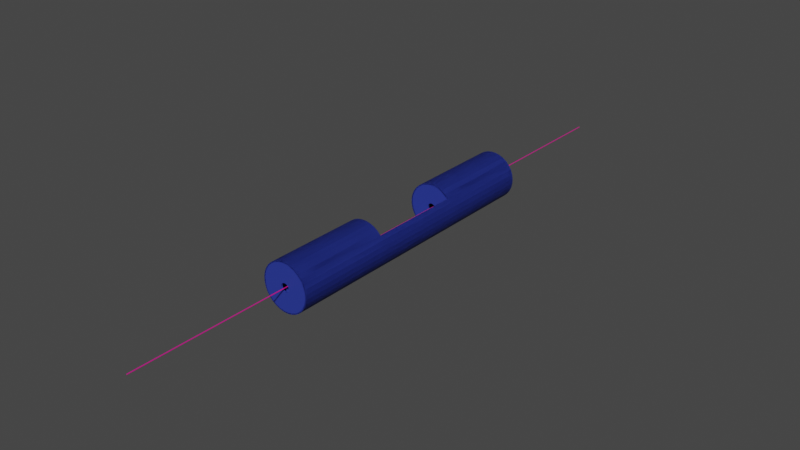 # Source: particleDetector.blend  (saved by Blender 3.4.6; exported with 4.5.12 LTS)
import bpy
from mathutils import Matrix  # noqa: F401  (used for matrix-valued properties, if any)

bpy.ops.wm.read_factory_settings(use_empty=True)
scene = bpy.context.scene
scene.name = 'Scene'

# ---- collections
col_collection = bpy.data.collections.new('Collection'); scene.collection.children.link(col_collection)

# ---- materials (node trees are filled in below, after node groups)
mat_material_002 = bpy.data.materials.new('Material.002')
mat_material_002.use_transparent_shadow = False
mat_material_001 = bpy.data.materials.new('Material.001')
mat_material_001.use_transparent_shadow = False
mat_material_007 = bpy.data.materials.new('Material.007')
mat_material_007.use_transparent_shadow = False
mat_material_008 = bpy.data.materials.new('Material.008')
mat_material_008.use_transparent_shadow = False

# ---- material node trees
mat_material_002.use_nodes = True; mat_material_002.node_tree.nodes.clear()
_N = mat_material_002.node_tree.nodes; _L = mat_material_002.node_tree.links
n0 = _N.new('ShaderNodeBsdfPrincipled'); n0.name = 'Principled BSDF'; n0.location = (10, 300)
n0.distribution = 'GGX'
n0.subsurface_method = 'RANDOM_WALK_SKIN'
n0.inputs[0].default_value = (0.6148, 0.002422, 0.2657, 1.0)
n0.inputs[3].default_value = 1.45
n0.inputs[27].default_value = (0.0, 0.0, 0.0, 1.0)
n0.inputs[28].default_value = 1.0
n1 = _N.new('ShaderNodeOutputMaterial'); n1.name = 'Material Output'; n1.location = (300, 300)
_L.new(n0.outputs[0], n1.inputs[0])
n1.is_active_output = True
mat_material_001.use_nodes = True; mat_material_001.node_tree.nodes.clear()
_N = mat_material_001.node_tree.nodes; _L = mat_material_001.node_tree.links
n0 = _N.new('ShaderNodeBsdfPrincipled'); n0.name = 'Principled BSDF'; n0.location = (10, 300)
n0.distribution = 'GGX'
n0.subsurface_method = 'RANDOM_WALK_SKIN'
n0.inputs[0].default_value = (0.02313, 0.04194, 0.3283, 1.0)
n0.inputs[3].default_value = 1.45
n0.inputs[27].default_value = (0.0, 0.0, 0.0, 1.0)
n0.inputs[28].default_value = 1.0
n1 = _N.new('ShaderNodeOutputMaterial'); n1.name = 'Material Output'; n1.location = (300, 300)
_L.new(n0.outputs[0], n1.inputs[0])
n1.is_active_output = True
mat_material_007.use_nodes = True; mat_material_007.node_tree.nodes.clear()
_N = mat_material_007.node_tree.nodes; _L = mat_material_007.node_tree.links
n0 = _N.new('ShaderNodeBsdfPrincipled'); n0.name = 'Principled BSDF'; n0.location = (10, 300)
n0.distribution = 'GGX'
n0.subsurface_method = 'RANDOM_WALK_SKIN'
n0.inputs[0].default_value = (0.02313, 0.04194, 0.3283, 1.0)
n0.inputs[3].default_value = 1.45
n0.inputs[27].default_value = (0.0, 0.0, 0.0, 1.0)
n0.inputs[28].default_value = 1.0
n1 = _N.new('ShaderNodeOutputMaterial'); n1.name = 'Material Output'; n1.location = (300, 300)
_L.new(n0.outputs[0], n1.inputs[0])
n1.is_active_output = True
mat_material_008.use_nodes = True; mat_material_008.node_tree.nodes.clear()
_N = mat_material_008.node_tree.nodes; _L = mat_material_008.node_tree.links
n0 = _N.new('ShaderNodeBsdfPrincipled'); n0.name = 'Principled BSDF'; n0.location = (10, 300)
n0.distribution = 'GGX'
n0.subsurface_method = 'RANDOM_WALK_SKIN'
n0.inputs[0].default_value = (0.02313, 0.04194, 0.3283, 1.0)
n0.inputs[3].default_value = 1.45
n0.inputs[27].default_value = (0.0, 0.0, 0.0, 1.0)
n0.inputs[28].default_value = 1.0
n1 = _N.new('ShaderNodeOutputMaterial'); n1.name = 'Material Output'; n1.location = (300, 300)
_L.new(n0.outputs[0], n1.inputs[0])
n1.is_active_output = True

# ---- world
world_world = bpy.data.worlds.new('World'); scene.world = world_world
world_world.use_nodes = True; world_world.node_tree.nodes.clear()
_N = world_world.node_tree.nodes; _L = world_world.node_tree.links
n0 = _N.new('ShaderNodeOutputWorld'); n0.name = 'World Output'; n0.location = (300, 300)
n1 = _N.new('ShaderNodeBackground'); n1.name = 'Background'; n1.location = (10, 300)
n1.inputs[0].default_value = (0.05088, 0.05088, 0.05088, 1.0)
_L.new(n1.outputs[0], n0.inputs[0])
n0.is_active_output = True
world_world.color = (0.05088, 0.05088, 0.05088)
world_world.use_sun_shadow = False
world_world.sun_shadow_jitter_overblur = 0.0

# ---- meshes
me_cylinder_001 = bpy.data.meshes.new('Cylinder.001')
me_cylinder_001.from_pydata([(0.0, 1.0, -1.0), (0.0, 1.0, 1.0), (0.1951, 0.9808, -1.0), (0.1951, 0.9808, 1.0), (0.3827, 0.9239, -1.0), (0.3827, 0.9239, 1.0), (0.5556, 0.8315, -1.0), (0.5556, 0.8315, 1.0), (0.7071, 0.7071, -1.0), (0.7071, 0.7071, 1.0), (0.8315, 0.5556, -1.0), (0.8315, 0.5556, 1.0), (0.9239, 0.3827, -1.0), (0.9239, 0.3827, 1.0), (0.9808, 0.1951, -1.0), (0.9808, 0.1951, 1.0), (1.0, 0.0, -1.0), (1.0, 0.0, 1.0), (0.9808, -0.1951, -1.0), (0.9808, -0.1951, 1.0), (0.9239, -0.3827, -1.0), (0.9239, -0.3827, 1.0), (0.8315, -0.5556, -1.0), (0.8315, -0.5556, 1.0), (0.7071, -0.7071, -1.0), (0.7071, -0.7071, 1.0), (0.5556, -0.8315, -1.0), (0.5556, -0.8315, 1.0), (0.3827, -0.9239, -1.0), (0.3827, -0.9239, 1.0), (0.1951, -0.9808, -1.0), (0.1951, -0.9808, 1.0), (0.0, -1.0, -1.0), (0.0, -1.0, 1.0), (-0.1951, -0.9808, -1.0), (-0.1951, -0.9808, 1.0), (-0.3827, -0.9239, -1.0), (-0.3827, -0.9239, 1.0), (-0.5556, -0.8315, -1.0), (-0.5556, -0.8315, 1.0), (-0.7071, -0.7071, -1.0), (-0.7071, -0.7071, 1.0), (-0.8315, -0.5556, -1.0), (-0.8315, -0.5556, 1.0), (-0.9239, -0.3827, -1.0), (-0.9239, -0.3827, 1.0), (-0.9808, -0.1951, -1.0), (-0.9808, -0.1951, 1.0), (-1.0, 0.0, -1.0), (-1.0, 0.0, 1.0), (-0.9808, 0.1951, -1.0), (-0.9808, 0.1951, 1.0), (-0.9239, 0.3827, -1.0), (-0.9239, 0.3827, 1.0), (-0.8315, 0.5556, -1.0), (-0.8315, 0.5556, 1.0), (-0.7071, 0.7071, -1.0), (-0.7071, 0.7071, 1.0), (-0.5556, 0.8315, -1.0), (-0.5556, 0.8315, 1.0), (-0.3827, 0.9239, -1.0), (-0.3827, 0.9239, 1.0), (-0.1951, 0.9808, -1.0), (-0.1951, 0.9808, 1.0)], [], [(0, 1, 3, 2), (2, 3, 5, 4), (4, 5, 7, 6), (6, 7, 9, 8), (8, 9, 11, 10), (10, 11, 13, 12), (12, 13, 15, 14), (14, 15, 17, 16), (16, 17, 19, 18), (18, 19, 21, 20), (20, 21, 23, 22), (22, 23, 25, 24), (24, 25, 27, 26), (26, 27, 29, 28), (28, 29, 31, 30), (30, 31, 33, 32), (32, 33, 35, 34), (34, 35, 37, 36), (36, 37, 39, 38), (38, 39, 41, 40), (40, 41, 43, 42), (42, 43, 45, 44), (44, 45, 47, 46), (46, 47, 49, 48), (48, 49, 51, 50), (50, 51, 53, 52), (52, 53, 55, 54), (54, 55, 57, 56), (56, 57, 59, 58), (58, 59, 61, 60), (3, 1, 63, 61, 59, 57, 55, 53, 51, 49, 47, 45, 43, 41, 39, 37, 35, 33, 31, 29, 27, 25, 23, 21, 19, 17, 15, 13, 11, 9, 7, 5), (60, 61, 63, 62), (62, 63, 1, 0), (0, 2, 4, 6, 8, 10, 12, 14, 16, 18, 20, 22, 24, 26, 28, 30, 32, 34, 36, 38, 40, 42, 44, 46, 48, 50, 52, 54, 56, 58, 60, 62)])
_uv = me_cylinder_001.uv_layers.new(name='UVMap')
_uv.uv.foreach_set('vector', [1.0, 0.5, 1.0, 1.0, 0.9688, 1.0, 0.9688, 0.5, 0.9688, 0.5, 0.9688, 1.0, 0.9375, 1.0, 0.9375, 0.5, 0.9375, 0.5, 0.9375, 1.0, 0.9062, 1.0, 0.9062, 0.5, 0.9062, 0.5, 0.9062, 1.0, 0.875, 1.0, 0.875, 0.5, 0.875, 0.5, 0.875, 1.0, 0.8438, 1.0, 0.8438, 0.5, 0.8438, 0.5, 0.8438, 1.0, 0.8125, 1.0, 0.8125, 0.5, 0.8125, 0.5, 0.8125, 1.0, 0.7812, 1.0, 0.7812, 0.5, 0.7812, 0.5, 0.7812, 1.0, 0.75, 1.0, 0.75, 0.5, 0.75, 0.5, 0.75, 1.0, 0.7188, 1.0, 0.7188, 0.5, 0.7188, 0.5, 0.7188, 1.0, 0.6875, 1.0, 0.6875, 0.5, 0.6875, 0.5, 0.6875, 1.0, 0.6562, 1.0, 0.6562, 0.5, 0.6562, 0.5, 0.6562, 1.0, 0.625, 1.0, 0.625, 0.5, 0.625, 0.5, 0.625, 1.0, 0.5938, 1.0, 0.5938, 0.5, 0.5938, 0.5, 0.5938, 1.0, 0.5625, 1.0, 0.5625, 0.5, 0.5625, 0.5, 0.5625, 1.0, 0.5312, 1.0, 0.5312, 0.5, 0.5312, 0.5, 0.5312, 1.0, 0.5, 1.0, 0.5, 0.5, 0.5, 0.5, 0.5, 1.0, 0.4688, 1.0, 0.4688, 0.5, 0.4688, 0.5, 0.4688, 1.0, 0.4375, 1.0, 0.4375, 0.5, 0.4375, 0.5, 0.4375, 1.0, 0.4062, 1.0, 0.4062, 0.5, 0.4062, 0.5, 0.4062, 1.0, 0.375, 1.0, 0.375, 0.5, 0.375, 0.5, 0.375, 1.0, 0.3438, 1.0, 0.3438, 0.5, 0.3438, 0.5, 0.3438, 1.0, 0.3125, 1.0, 0.3125, 0.5, 0.3125, 0.5, 0.3125, 1.0, 0.2812, 1.0, 0.2812, 0.5, 0.2812, 0.5, 0.2812, 1.0, 0.25, 1.0, 0.25, 0.5, 0.25, 0.5, 0.25, 1.0, 0.2188, 1.0, 0.2188, 0.5, 0.2188, 0.5, 0.2188, 1.0, 0.1875, 1.0, 0.1875, 0.5, 0.1875, 0.5, 0.1875, 1.0, 0.1562, 1.0, 0.1562, 0.5, 0.1562, 0.5, 0.1562, 1.0, 0.125, 1.0, 0.125, 0.5, 0.125, 0.5, 0.125, 1.0, 0.09375, 1.0, 0.09375, 0.5, 0.09375, 0.5, 0.09375, 1.0, 0.0625, 1.0, 0.0625, 0.5, 0.2968, 0.4854, 0.25, 0.49, 0.2032, 0.4854, 0.1582, 0.4717, 0.1167, 0.4496, 0.08029, 0.4197, 0.05045, 0.3833, 0.02827, 0.3418, 0.01461, 0.2968, 0.01, 0.25, 0.01461, 0.2032, 0.02827, 0.1582, 0.05045, 0.1167, 0.08029, 0.08029, 0.1167, 0.05045, 0.1582, 0.02827, 0.2032, 0.01461, 0.25, 0.01, 0.2968, 0.01461, 0.3418, 0.02827, 0.3833, 0.05045, 0.4197, 0.08029, 0.4496, 0.1167, 0.4717, 0.1582, 0.4854, 0.2032, 0.49, 0.25, 0.4854, 0.2968, 0.4717, 0.3418, 0.4496, 0.3833, 0.4197, 0.4197, 0.3833, 0.4496, 0.3418, 0.4717, 0.0625, 0.5, 0.0625, 1.0, 0.03125, 1.0, 0.03125, 0.5, 0.03125, 0.5, 0.03125, 1.0, 0.0, 1.0, 0.0, 0.5, 0.75, 0.49, 0.7968, 0.4854, 0.8418, 0.4717, 0.8833, 0.4496, 0.9197, 0.4197, 0.9496, 0.3833, 0.9717, 0.3418, 0.9854, 0.2968, 0.99, 0.25, 0.9854, 0.2032, 0.9717, 0.1582, 0.9496, 0.1167, 0.9197, 0.08029, 0.8833, 0.05045, 0.8418, 0.02827, 0.7968, 0.01461, 0.75, 0.01, 0.7032, 0.01461, 0.6582, 0.02827, 0.6167, 0.05045, 0.5803, 0.08029, 0.5504, 0.1167, 0.5283, 0.1582, 0.5146, 0.2032, 0.51, 0.25, 0.5146, 0.2968, 0.5283, 0.3418, 0.5504, 0.3833, 0.5803, 0.4197, 0.6167, 0.4496, 0.6582, 0.4717, 0.7032, 0.4854])
me_cylinder_001.materials.append(mat_material_002)
me_cylinder_001.update()
me_cylinder_005 = bpy.data.meshes.new('Cylinder.005')
me_cylinder_005.from_pydata([(0.0, 1.0, -1.0), (0.0, 1.0, 1.0), (0.1951, 0.9808, -1.0), (0.1951, 0.9808, 1.0), (0.3827, 0.9239, -1.0), (0.3827, 0.9239, 1.0), (0.5556, 0.8315, -1.0), (0.5556, 0.8315, 1.0), (0.7071, 0.7071, -1.0), (0.7071, 0.7071, 1.0), (0.8315, 0.5556, -1.0), (0.8315, 0.5556, 1.0), (0.9239, 0.3827, -1.0), (0.9239, 0.3827, 1.0), (0.9808, 0.1951, -1.0), (0.9808, 0.1951, 1.0), (1.0, 0.0, -1.0), (1.0, 0.0, 1.0), (0.9808, -0.1951, -1.0), (0.9808, -0.1951, 1.0), (0.9239, -0.3827, -1.0), (0.9239, -0.3827, 1.0), (0.8315, -0.5556, -1.0), (0.8315, -0.5556, 1.0), (0.7071, -0.7071, -1.0), (0.7071, -0.7071, 1.0), (0.5556, -0.8315, -1.0), (0.5556, -0.8315, 1.0), (0.3827, -0.9239, -1.0), (0.3827, -0.9239, 1.0), (0.1951, -0.9808, -1.0), (0.1951, -0.9808, 1.0), (0.0, -1.0, -1.0), (0.0, -1.0, 1.0), (-0.004901, 0.9502, -1.0), (-0.003575, 0.9637, 0.9658), (0.1853, 0.9317, -1.0), (0.188, 0.9451, 0.9657), (0.3635, 0.8777, -1.0), (0.3688, 0.8903, 0.9657), (0.5278, 0.7899, -1.0), (0.5354, 0.8012, 0.9657), (0.6718, 0.6718, -1.0), (0.6814, 0.6814, 0.9657), (0.7899, 0.5278, -1.0), (0.8012, 0.5354, 0.9657), (0.8777, 0.3635, -1.0), (0.8903, 0.3688, 0.9657), (0.9317, 0.1853, -1.0), (0.9451, 0.188, 0.9657), (0.95, 0.0, -1.0), (0.9636, 0.0, 0.9657), (0.9317, -0.1853, -1.0), (0.9451, -0.188, 0.9657), (0.8777, -0.3635, -1.0), (0.8903, -0.3688, 0.9657), (0.7899, -0.5278, -1.0), (0.8012, -0.5354, 0.9657), (0.6718, -0.6718, -1.0), (0.6814, -0.6814, 0.9657), (0.5278, -0.7899, -1.0), (0.5354, -0.8012, 0.9657), (0.3635, -0.8777, -1.0), (0.3688, -0.8903, 0.9657), (0.1853, -0.9317, -1.0), (0.188, -0.9451, 0.9657), (-0.004901, -0.9502, -1.0), (-0.003575, -0.9637, 0.9658), (0.1786, -0.01588, 1.0), (0.1786, -0.01588, 0.9657), (0.172, -0.05042, 1.0), (0.172, -0.05042, 0.9657), (0.0, 0.1784, 1.0), (-0.003575, 0.1784, 0.9658), (0.01588, 0.1786, 1.0), (0.01588, 0.1786, 0.9658), (0.1589, -0.08301, 1.0), (0.1589, -0.08301, 0.9657), (0.086, -0.1573, 1.0), (0.086, -0.1573, 0.9658), (0.05366, -0.1711, 1.0), (0.05366, -0.1711, 0.9658), (0.1375, 0.115, 1.0), (0.1375, 0.115, 0.9657), (0.1782, 0.01926, 1.0), (0.1782, 0.01926, 0.9657), (0.1573, 0.086, 1.0), (0.1573, 0.086, 0.9657), (0.1124, 0.1396, 1.0), (0.1124, 0.1396, 0.9657), (0.1396, -0.1124, 1.0), (0.1396, -0.1124, 0.9657), (0.08301, 0.1589, 1.0), (0.08301, 0.1589, 0.9658), (0.05042, 0.172, 1.0), (0.05042, 0.172, 0.9658), (0.0, -0.1784, 1.0), (-0.003575, -0.1785, 0.9658), (0.01926, -0.1782, 1.0), (0.01926, -0.1782, 0.9658), (0.115, -0.1375, 1.0), (0.115, -0.1375, 0.9657), (0.1711, 0.05366, 1.0), (0.1711, 0.05366, 0.9657), (0.0, 1.0, 1.0), (0.0, 1.0, -1.0), (0.1951, 0.9808, 1.0), (0.1951, 0.9808, -1.0), (0.3827, 0.9239, 1.0), (0.3827, 0.9239, -1.0), (0.5556, 0.8315, 1.0), (0.5556, 0.8315, -1.0), (0.7071, 0.7071, 1.0), (0.7071, 0.7071, -1.0), (0.8315, 0.5556, 1.0), (0.8315, 0.5556, -1.0), (0.9239, 0.3827, 1.0), (0.9239, 0.3827, -1.0), (0.9808, 0.1951, 1.0), (0.9808, 0.1951, -1.0), (1.0, 0.0, 1.0), (1.0, 0.0, -1.0), (0.9808, -0.1951, 1.0), (0.9808, -0.1951, -1.0), (0.9239, -0.3827, 1.0), (0.9239, -0.3827, -1.0), (0.8315, -0.5556, 1.0), (0.8315, -0.5556, -1.0), (0.7071, -0.7071, 1.0), (0.7071, -0.7071, -1.0), (0.5556, -0.8315, 1.0), (0.5556, -0.8315, -1.0), (0.3827, -0.9239, 1.0), (0.3827, -0.9239, -1.0), (0.1951, -0.9808, 1.0), (0.1951, -0.9808, -1.0), (0.0, -1.0, 1.0), (0.0, -1.0, -1.0), (-0.004901, 0.9502, 1.0), (-0.003575, 0.9637, -0.9658), (0.1853, 0.9317, 1.0), (0.188, 0.9451, -0.9657), (0.3635, 0.8777, 1.0), (0.3688, 0.8903, -0.9657), (0.5278, 0.7899, 1.0), (0.5354, 0.8012, -0.9657), (0.6718, 0.6718, 1.0), (0.6814, 0.6814, -0.9657), (0.7899, 0.5278, 1.0), (0.8012, 0.5354, -0.9657), (0.8777, 0.3635, 1.0), (0.8903, 0.3688, -0.9657), (0.9317, 0.1853, 1.0), (0.9451, 0.188, -0.9657), (0.95, 0.0, 1.0), (0.9636, 0.0, -0.9657), (0.9317, -0.1853, 1.0), (0.9451, -0.188, -0.9657), (0.8777, -0.3635, 1.0), (0.8903, -0.3688, -0.9657), (0.7899, -0.5278, 1.0), (0.8012, -0.5354, -0.9657), (0.6718, -0.6718, 1.0), (0.6814, -0.6814, -0.9657), (0.5278, -0.7899, 1.0), (0.5354, -0.8012, -0.9657), (0.3635, -0.8777, 1.0), (0.3688, -0.8903, -0.9657), (0.1853, -0.9317, 1.0), (0.188, -0.9451, -0.9657), (-0.004901, -0.9502, 1.0), (-0.003575, -0.9637, -0.9658), (0.1786, -0.01588, -1.0), (0.1786, -0.01588, -0.9657), (0.172, -0.05042, -1.0), (0.172, -0.05042, -0.9657), (0.0, 0.1784, -1.0), (-0.003575, 0.1784, -0.9658), (0.01588, 0.1786, -1.0), (0.01588, 0.1786, -0.9658), (0.1589, -0.08301, -1.0), (0.1589, -0.08301, -0.9657), (0.086, -0.1573, -1.0), (0.086, -0.1573, -0.9658), (0.05366, -0.1711, -1.0), (0.05366, -0.1711, -0.9658), (0.1375, 0.115, -1.0), (0.1375, 0.115, -0.9657), (0.1782, 0.01926, -1.0), (0.1782, 0.01926, -0.9657), (0.1573, 0.086, -1.0), (0.1573, 0.086, -0.9657), (0.1124, 0.1396, -1.0), (0.1124, 0.1396, -0.9657), (0.1396, -0.1124, -1.0), (0.1396, -0.1124, -0.9657), (0.08301, 0.1589, -1.0), (0.08301, 0.1589, -0.9658), (0.05042, 0.172, -1.0), (0.05042, 0.172, -0.9658), (0.0, -0.1784, -1.0), (-0.003575, -0.1785, -0.9658), (0.01926, -0.1782, -1.0), (0.01926, -0.1782, -0.9658), (0.115, -0.1375, -1.0), (0.115, -0.1375, -0.9657), (0.1711, 0.05366, -1.0), (0.1711, 0.05366, -0.9657)], [], [(0, 1, 3, 2), (2, 3, 5, 4), (4, 5, 7, 6), (6, 7, 9, 8), (8, 9, 11, 10), (10, 11, 13, 12), (12, 13, 15, 14), (14, 15, 17, 16), (16, 17, 19, 18), (18, 19, 21, 20), (20, 21, 23, 22), (22, 23, 25, 24), (24, 25, 27, 26), (26, 27, 29, 28), (28, 29, 31, 30), (30, 31, 33, 32), (3, 1, 72, 74, 94, 92, 88, 82, 86, 102, 84, 68, 70, 76, 90, 100, 78, 80, 98, 96, 33, 31, 29, 27, 25, 23, 21, 19, 17, 15, 13, 11, 9, 7, 5), (34, 36, 37, 35), (36, 38, 39, 37), (38, 40, 41, 39), (40, 42, 43, 41), (42, 44, 45, 43), (44, 46, 47, 45), (46, 48, 49, 47), (48, 50, 51, 49), (50, 52, 53, 51), (52, 54, 55, 53), (54, 56, 57, 55), (56, 58, 59, 57), (58, 60, 61, 59), (60, 62, 63, 61), (62, 64, 65, 63), (64, 66, 67, 65), (37, 39, 41, 43, 45, 47, 49, 51, 53, 55, 57, 59, 61, 63, 65, 67, 97, 99, 81, 79, 101, 91, 77, 71, 69, 85, 103, 87, 83, 89, 93, 95, 75, 73, 35), (1, 0, 34, 35), (32, 33, 67, 66), (33, 96, 97, 67), (93, 92, 94, 95), (89, 88, 92, 93), (95, 94, 74, 75), (98, 99, 97, 96), (73, 72, 1, 35), (83, 82, 88, 89), (79, 78, 100, 101), (103, 102, 86, 87), (87, 86, 82, 83), (91, 90, 76, 77), (77, 76, 70, 71), (85, 84, 102, 103), (99, 98, 80, 81), (81, 80, 78, 79), (101, 100, 90, 91), (71, 70, 68, 69), (69, 68, 84, 85), (75, 74, 72, 73), (0, 2, 4, 6, 8, 10, 12, 14, 16, 18, 20, 22, 24, 26, 28, 30, 32, 66, 64, 62, 60, 58, 56, 54, 52, 50, 48, 46, 44, 42, 40, 38, 36, 34), (104, 106, 107, 105), (106, 108, 109, 107), (108, 110, 111, 109), (110, 112, 113, 111), (112, 114, 115, 113), (114, 116, 117, 115), (116, 118, 119, 117), (118, 120, 121, 119), (120, 122, 123, 121), (122, 124, 125, 123), (124, 126, 127, 125), (126, 128, 129, 127), (128, 130, 131, 129), (130, 132, 133, 131), (132, 134, 135, 133), (134, 136, 137, 135), (107, 109, 111, 113, 115, 117, 119, 121, 123, 125, 127, 129, 131, 133, 135, 137, 200, 202, 184, 182, 204, 194, 180, 174, 172, 188, 206, 190, 186, 192, 196, 198, 178, 176, 105), (138, 139, 141, 140), (140, 141, 143, 142), (142, 143, 145, 144), (144, 145, 147, 146), (146, 147, 149, 148), (148, 149, 151, 150), (150, 151, 153, 152), (152, 153, 155, 154), (154, 155, 157, 156), (156, 157, 159, 158), (158, 159, 161, 160), (160, 161, 163, 162), (162, 163, 165, 164), (164, 165, 167, 166), (166, 167, 169, 168), (168, 169, 171, 170), (141, 139, 177, 179, 199, 197, 193, 187, 191, 207, 189, 173, 175, 181, 195, 205, 183, 185, 203, 201, 171, 169, 167, 165, 163, 161, 159, 157, 155, 153, 151, 149, 147, 145, 143), (105, 139, 138, 104), (136, 170, 171, 137), (137, 171, 201, 200), (197, 199, 198, 196), (193, 197, 196, 192), (199, 179, 178, 198), (202, 200, 201, 203), (177, 139, 105, 176), (187, 193, 192, 186), (183, 205, 204, 182), (207, 191, 190, 206), (191, 187, 186, 190), (195, 181, 180, 194), (181, 175, 174, 180), (189, 207, 206, 188), (203, 185, 184, 202), (185, 183, 182, 184), (205, 195, 194, 204), (175, 173, 172, 174), (173, 189, 188, 172), (179, 177, 176, 178), (104, 138, 140, 142, 144, 146, 148, 150, 152, 154, 156, 158, 160, 162, 164, 166, 168, 170, 136, 134, 132, 130, 128, 126, 124, 122, 120, 118, 116, 114, 112, 110, 108, 106)])
_uv = me_cylinder_005.uv_layers.new(name='UVMap')
_uv.uv.foreach_set('vector', [1.0, 0.5, 1.0, 1.0, 0.9688, 1.0, 0.9688, 0.5, 0.9688, 0.5, 0.9688, 1.0, 0.9375, 1.0, 0.9375, 0.5, 0.9375, 0.5, 0.9375, 1.0, 0.9062, 1.0, 0.9062, 0.5, 0.9062, 0.5, 0.9062, 1.0, 0.875, 1.0, 0.875, 0.5, 0.875, 0.5, 0.875, 1.0, 0.8438, 1.0, 0.8438, 0.5, 0.8438, 0.5, 0.8438, 1.0, 0.8125, 1.0, 0.8125, 0.5, 0.8125, 0.5, 0.8125, 1.0, 0.7812, 1.0, 0.7812, 0.5, 0.7812, 0.5, 0.7812, 1.0, 0.75, 1.0, 0.75, 0.5, 0.75, 0.5, 0.75, 1.0, 0.7188, 1.0, 0.7188, 0.5, 0.7188, 0.5, 0.7188, 1.0, 0.6875, 1.0, 0.6875, 0.5, 0.6875, 0.5, 0.6875, 1.0, 0.6562, 1.0, 0.6562, 0.5, 0.6562, 0.5, 0.6562, 1.0, 0.625, 1.0, 0.625, 0.5, 0.625, 0.5, 0.625, 1.0, 0.5938, 1.0, 0.5938, 0.5, 0.5938, 0.5, 0.5938, 1.0, 0.5625, 1.0, 0.5625, 0.5, 0.5625, 0.5, 0.5625, 1.0, 0.5312, 1.0, 0.5312, 0.5, 0.5312, 0.5, 0.5312, 1.0, 0.5, 1.0, 0.5, 0.5, 0.9688, 1.0, 1.0, 1.0, 0.7946, 1.0, 0.7944, 1.0, 0.7923, 1.0, 0.7887, 1.0, 0.7836, 1.0, 0.7774, 1.0, 0.7704, 1.0, 0.7626, 1.0, 0.7545, 1.0, 0.7463, 1.0, 0.7381, 1.0, 0.7304, 1.0, 0.7232, 1.0, 0.7169, 1.0, 0.7118, 1.0, 0.708, 1.0, 0.7057, 1.0, 0.7054, 1.0, 0.5, 1.0, 0.5312, 1.0, 0.5625, 1.0, 0.5938, 1.0, 0.625, 1.0, 0.6562, 1.0, 0.6875, 1.0, 0.7188, 1.0, 0.75, 1.0, 0.7812, 1.0, 0.8125, 1.0, 0.8438, 1.0, 0.875, 1.0, 0.9062, 1.0, 0.9375, 1.0, 1.0, 0.5, 0.9688, 0.5, 0.9688, 1.0, 1.0, 1.0, 0.9688, 0.5, 0.9375, 0.5, 0.9375, 1.0, 0.9688, 1.0, 0.9375, 0.5, 0.9062, 0.5, 0.9062, 1.0, 0.9375, 1.0, 0.9062, 0.5, 0.875, 0.5, 0.875, 1.0, 0.9062, 1.0, 0.875, 0.5, 0.8438, 0.5, 0.8438, 1.0, 0.875, 1.0, 0.8438, 0.5, 0.8125, 0.5, 0.8125, 1.0, 0.8438, 1.0, 0.8125, 0.5, 0.7812, 0.5, 0.7812, 1.0, 0.8125, 1.0, 0.7812, 0.5, 0.75, 0.5, 0.75, 1.0, 0.7812, 1.0, 0.75, 0.5, 0.7188, 0.5, 0.7188, 1.0, 0.75, 1.0, 0.7188, 0.5, 0.6875, 0.5, 0.6875, 1.0, 0.7188, 1.0, 0.6875, 0.5, 0.6562, 0.5, 0.6562, 1.0, 0.6875, 1.0, 0.6562, 0.5, 0.625, 0.5, 0.625, 1.0, 0.6562, 1.0, 0.625, 0.5, 0.5938, 0.5, 0.5938, 1.0, 0.625, 1.0, 0.5938, 0.5, 0.5625, 0.5, 0.5625, 1.0, 0.5938, 1.0, 0.5625, 0.5, 0.5312, 0.5, 0.5312, 1.0, 0.5625, 1.0, 0.5312, 0.5, 0.5, 0.5, 0.5, 1.0, 0.5312, 1.0, 0.9688, 1.0, 0.9375, 1.0, 0.9062, 1.0, 0.875, 1.0, 0.8438, 1.0, 0.8125, 1.0, 0.7812, 1.0, 0.75, 1.0, 0.7188, 1.0, 0.6875, 1.0, 0.6562, 1.0, 0.625, 1.0, 0.5938, 1.0, 0.5625, 1.0, 0.5312, 1.0, 0.5, 1.0, 0.7037, 1.0, 0.7041, 1.0, 0.7064, 1.0, 0.7104, 1.0, 0.7158, 1.0, 0.7223, 1.0, 0.7297, 1.0, 0.7377, 1.0, 0.7461, 1.0, 0.7547, 1.0, 0.7631, 1.0, 0.7711, 1.0, 0.7784, 1.0, 0.7848, 1.0, 0.79, 1.0, 0.7939, 1.0, 0.796, 1.0, 0.7963, 1.0, 1.0, 1.0, 1.0, 1.0, 1.0, 0.5, 1.0, 0.5, 1.0, 1.0, 0.5, 0.5, 0.5, 1.0, 0.5, 1.0, 0.5, 0.5, 0.5, 1.0, 0.7054, 1.0, 0.7037, 1.0, 0.5, 1.0, 0.7812, 0.9029, 0.7812, 0.9083, 0.8125, 0.9083, 0.8125, 0.9029, 0.75, 0.9029, 0.75, 0.9083, 0.7812, 0.9083, 0.7812, 0.9029, 0.8125, 0.9029, 0.8125, 0.9083, 0.8438, 0.9083, 0.8438, 0.9029, 0.375, 0.9083, 0.375, 0.9029, 0.3547, 0.9029, 0.3579, 0.9083, 0.7963, 1.0, 0.7946, 1.0, 1.0, 1.0, 1.0, 1.0, 0.7188, 0.9029, 0.7188, 0.9083, 0.75, 0.9083, 0.75, 0.9029, 0.4375, 0.9029, 0.4375, 0.9083, 0.4688, 0.9083, 0.4688, 0.9029, 0.6562, 0.9029, 0.6562, 0.9083, 0.6875, 0.9083, 0.6875, 0.9029, 0.6875, 0.9029, 0.6875, 0.9083, 0.7188, 0.9083, 0.7188, 0.9029, 0.5, 0.9029, 0.5, 0.9083, 0.5312, 0.9083, 0.5312, 0.9029, 0.5312, 0.9029, 0.5312, 0.9083, 0.5625, 0.9083, 0.5625, 0.9029, 0.625, 0.9029, 0.625, 0.9083, 0.6562, 0.9083, 0.6562, 0.9029, 0.375, 0.9029, 0.375, 0.9083, 0.4062, 0.9083, 0.4063, 0.9029, 0.4063, 0.9029, 0.4062, 0.9083, 0.4375, 0.9083, 0.4375, 0.9029, 0.4688, 0.9029, 0.4688, 0.9083, 0.5, 0.9083, 0.5, 0.9029, 0.5625, 0.9029, 0.5625, 0.9083, 0.5938, 0.9083, 0.5938, 0.9029, 0.5938, 0.9029, 0.5938, 0.9083, 0.625, 0.9083, 0.625, 0.9029, 0.8438, 0.9029, 0.8438, 0.9083, 0.8579, 0.9083, 0.8611, 0.9029, 1.0, 0.5, 0.9688, 0.5, 0.9375, 0.5, 0.9062, 0.5, 0.875, 0.5, 0.8438, 0.5, 0.8125, 0.5, 0.7812, 0.5, 0.75, 0.5, 0.7188, 0.5, 0.6875, 0.5, 0.6562, 0.5, 0.625, 0.5, 0.5938, 0.5, 0.5625, 0.5, 0.5312, 0.5, 0.5, 0.5, 0.5, 0.5, 0.5312, 0.5, 0.5625, 0.5, 0.5938, 0.5, 0.625, 0.5, 0.6562, 0.5, 0.6875, 0.5, 0.7188, 0.5, 0.75, 0.5, 0.7812, 0.5, 0.8125, 0.5, 0.8438, 0.5, 0.875, 0.5, 0.9062, 0.5, 0.9375, 0.5, 0.9688, 0.5, 1.0, 0.5, 1.0, 0.5, 0.9688, 0.5, 0.9688, 1.0, 1.0, 1.0, 0.9688, 0.5, 0.9375, 0.5, 0.9375, 1.0, 0.9688, 1.0, 0.9375, 0.5, 0.9062, 0.5, 0.9062, 1.0, 0.9375, 1.0, 0.9062, 0.5, 0.875, 0.5, 0.875, 1.0, 0.9062, 1.0, 0.875, 0.5, 0.8438, 0.5, 0.8438, 1.0, 0.875, 1.0, 0.8438, 0.5, 0.8125, 0.5, 0.8125, 1.0, 0.8438, 1.0, 0.8125, 0.5, 0.7812, 0.5, 0.7812, 1.0, 0.8125, 1.0, 0.7812, 0.5, 0.75, 0.5, 0.75, 1.0, 0.7812, 1.0, 0.75, 0.5, 0.7188, 0.5, 0.7188, 1.0, 0.75, 1.0, 0.7188, 0.5, 0.6875, 0.5, 0.6875, 1.0, 0.7188, 1.0, 0.6875, 0.5, 0.6562, 0.5, 0.6562, 1.0, 0.6875, 1.0, 0.6562, 0.5, 0.625, 0.5, 0.625, 1.0, 0.6562, 1.0, 0.625, 0.5, 0.5938, 0.5, 0.5938, 1.0, 0.625, 1.0, 0.5938, 0.5, 0.5625, 0.5, 0.5625, 1.0, 0.5938, 1.0, 0.5625, 0.5, 0.5312, 0.5, 0.5312, 1.0, 0.5625, 1.0, 0.5312, 0.5, 0.5, 0.5, 0.5, 1.0, 0.5312, 1.0, 0.9688, 1.0, 0.9375, 1.0, 0.9062, 1.0, 0.875, 1.0, 0.8438, 1.0, 0.8125, 1.0, 0.7812, 1.0, 0.75, 1.0, 0.7188, 1.0, 0.6875, 1.0, 0.6562, 1.0, 0.625, 1.0, 0.5938, 1.0, 0.5625, 1.0, 0.5312, 1.0, 0.5, 1.0, 0.7054, 1.0, 0.7057, 1.0, 0.708, 1.0, 0.7118, 1.0, 0.7169, 1.0, 0.7232, 1.0, 0.7304, 1.0, 0.7381, 1.0, 0.7463, 1.0, 0.7545, 1.0, 0.7626, 1.0, 0.7704, 1.0, 0.7774, 1.0, 0.7836, 1.0, 0.7887, 1.0, 0.7923, 1.0, 0.7944, 1.0, 0.7946, 1.0, 1.0, 1.0, 1.0, 0.5, 1.0, 1.0, 0.9688, 1.0, 0.9688, 0.5, 0.9688, 0.5, 0.9688, 1.0, 0.9375, 1.0, 0.9375, 0.5, 0.9375, 0.5, 0.9375, 1.0, 0.9062, 1.0, 0.9062, 0.5, 0.9062, 0.5, 0.9062, 1.0, 0.875, 1.0, 0.875, 0.5, 0.875, 0.5, 0.875, 1.0, 0.8438, 1.0, 0.8438, 0.5, 0.8438, 0.5, 0.8438, 1.0, 0.8125, 1.0, 0.8125, 0.5, 0.8125, 0.5, 0.8125, 1.0, 0.7812, 1.0, 0.7812, 0.5, 0.7812, 0.5, 0.7812, 1.0, 0.75, 1.0, 0.75, 0.5, 0.75, 0.5, 0.75, 1.0, 0.7188, 1.0, 0.7188, 0.5, 0.7188, 0.5, 0.7188, 1.0, 0.6875, 1.0, 0.6875, 0.5, 0.6875, 0.5, 0.6875, 1.0, 0.6562, 1.0, 0.6562, 0.5, 0.6562, 0.5, 0.6562, 1.0, 0.625, 1.0, 0.625, 0.5, 0.625, 0.5, 0.625, 1.0, 0.5938, 1.0, 0.5938, 0.5, 0.5938, 0.5, 0.5938, 1.0, 0.5625, 1.0, 0.5625, 0.5, 0.5625, 0.5, 0.5625, 1.0, 0.5312, 1.0, 0.5312, 0.5, 0.5312, 0.5, 0.5312, 1.0, 0.5, 1.0, 0.5, 0.5, 0.9688, 1.0, 1.0, 1.0, 0.7963, 1.0, 0.796, 1.0, 0.7939, 1.0, 0.79, 1.0, 0.7848, 1.0, 0.7784, 1.0, 0.7711, 1.0, 0.7631, 1.0, 0.7547, 1.0, 0.7461, 1.0, 0.7377, 1.0, 0.7297, 1.0, 0.7223, 1.0, 0.7158, 1.0, 0.7104, 1.0, 0.7064, 1.0, 0.7041, 1.0, 0.7037, 1.0, 0.5, 1.0, 0.5312, 1.0, 0.5625, 1.0, 0.5938, 1.0, 0.625, 1.0, 0.6562, 1.0, 0.6875, 1.0, 0.7188, 1.0, 0.75, 1.0, 0.7812, 1.0, 0.8125, 1.0, 0.8438, 1.0, 0.875, 1.0, 0.9062, 1.0, 0.9375, 1.0, 1.0, 1.0, 1.0, 1.0, 1.0, 0.5, 1.0, 0.5, 0.5, 0.5, 0.5, 0.5, 0.5, 1.0, 0.5, 1.0, 0.5, 1.0, 0.5, 1.0, 0.7037, 1.0, 0.7054, 1.0, 0.7812, 0.9029, 0.8125, 0.9029, 0.8125, 0.9083, 0.7812, 0.9083, 0.75, 0.9029, 0.7812, 0.9029, 0.7812, 0.9083, 0.75, 0.9083, 0.8125, 0.9029, 0.8438, 0.9029, 0.8438, 0.9083, 0.8125, 0.9083, 0.375, 0.9083, 0.3579, 0.9083, 0.3547, 0.9029, 0.375, 0.9029, 0.7963, 1.0, 1.0, 1.0, 1.0, 1.0, 0.7946, 1.0, 0.7188, 0.9029, 0.75, 0.9029, 0.75, 0.9083, 0.7188, 0.9083, 0.4375, 0.9029, 0.4688, 0.9029, 0.4688, 0.9083, 0.4375, 0.9083, 0.6562, 0.9029, 0.6875, 0.9029, 0.6875, 0.9083, 0.6562, 0.9083, 0.6875, 0.9029, 0.7188, 0.9029, 0.7188, 0.9083, 0.6875, 0.9083, 0.5, 0.9029, 0.5312, 0.9029, 0.5312, 0.9083, 0.5, 0.9083, 0.5312, 0.9029, 0.5625, 0.9029, 0.5625, 0.9083, 0.5312, 0.9083, 0.625, 0.9029, 0.6562, 0.9029, 0.6562, 0.9083, 0.625, 0.9083, 0.375, 0.9029, 0.4063, 0.9029, 0.4062, 0.9083, 0.375, 0.9083, 0.4063, 0.9029, 0.4375, 0.9029, 0.4375, 0.9083, 0.4062, 0.9083, 0.4688, 0.9029, 0.5, 0.9029, 0.5, 0.9083, 0.4688, 0.9083, 0.5625, 0.9029, 0.5938, 0.9029, 0.5938, 0.9083, 0.5625, 0.9083, 0.5938, 0.9029, 0.625, 0.9029, 0.625, 0.9083, 0.5938, 0.9083, 0.8438, 0.9029, 0.8611, 0.9029, 0.8579, 0.9083, 0.8438, 0.9083, 1.0, 0.5, 1.0, 0.5, 0.9688, 0.5, 0.9375, 0.5, 0.9062, 0.5, 0.875, 0.5, 0.8438, 0.5, 0.8125, 0.5, 0.7812, 0.5, 0.75, 0.5, 0.7188, 0.5, 0.6875, 0.5, 0.6562, 0.5, 0.625, 0.5, 0.5938, 0.5, 0.5625, 0.5, 0.5312, 0.5, 0.5, 0.5, 0.5, 0.5, 0.5312, 0.5, 0.5625, 0.5, 0.5938, 0.5, 0.625, 0.5, 0.6562, 0.5, 0.6875, 0.5, 0.7188, 0.5, 0.75, 0.5, 0.7812, 0.5, 0.8125, 0.5, 0.8438, 0.5, 0.875, 0.5, 0.9062, 0.5, 0.9375, 0.5, 0.9688, 0.5])
me_cylinder_005.materials.append(mat_material_001)
me_cylinder_005.update()
me_cylinder_009 = bpy.data.meshes.new('Cylinder.009')
me_cylinder_009.from_pydata([(0.0, 1.0, -1.0), (0.0, 1.0, 1.0), (0.1951, 0.9808, -1.0), (0.1951, 0.9808, 1.0), (0.3827, 0.9239, -1.0), (0.3827, 0.9239, 1.0), (0.5556, 0.8315, -1.0), (0.5556, 0.8315, 1.0), (0.7071, 0.7071, -1.0), (0.7071, 0.7071, 1.0), (0.8315, 0.5556, -1.0), (0.8315, 0.5556, 1.0), (0.9239, 0.3827, -1.0), (0.9239, 0.3827, 1.0), (0.9808, 0.1951, -1.0), (0.9808, 0.1951, 1.0), (1.0, 0.0, -1.0), (1.0, 0.0, 1.0), (0.9808, -0.1951, -1.0), (0.9808, -0.1951, 1.0), (0.9239, -0.3827, -1.0), (0.9239, -0.3827, 1.0), (0.8315, -0.5556, -1.0), (0.8315, -0.5556, 1.0), (0.7071, -0.7071, -1.0), (0.7071, -0.7071, 1.0), (0.5556, -0.8315, -1.0), (0.5556, -0.8315, 1.0), (0.3827, -0.9239, -1.0), (0.3827, -0.9239, 1.0), (0.1951, -0.9808, -1.0), (0.1951, -0.9808, 1.0), (0.0, -1.0, -1.0), (0.0, -1.0, 1.0), (-0.004901, 0.9502, -1.0), (-0.003575, 0.9637, 0.9658), (0.1853, 0.9317, -1.0), (0.188, 0.9451, 0.9657), (0.3635, 0.8777, -1.0), (0.3688, 0.8903, 0.9657), (0.5278, 0.7899, -1.0), (0.5354, 0.8012, 0.9657), (0.6718, 0.6718, -1.0), (0.6814, 0.6814, 0.9657), (0.7899, 0.5278, -1.0), (0.8012, 0.5354, 0.9657), (0.8777, 0.3635, -1.0), (0.8903, 0.3688, 0.9657), (0.9317, 0.1853, -1.0), (0.9451, 0.188, 0.9657), (0.95, 0.0, -1.0), (0.9636, 0.0, 0.9657), (0.9317, -0.1853, -1.0), (0.9451, -0.188, 0.9657), (0.8777, -0.3635, -1.0), (0.8903, -0.3688, 0.9657), (0.7899, -0.5278, -1.0), (0.8012, -0.5354, 0.9657), (0.6718, -0.6718, -1.0), (0.6814, -0.6814, 0.9657), (0.5278, -0.7899, -1.0), (0.5354, -0.8012, 0.9657), (0.3635, -0.8777, -1.0), (0.3688, -0.8903, 0.9657), (0.1853, -0.9317, -1.0), (0.188, -0.9451, 0.9657), (-0.004901, -0.9502, -1.0), (-0.003575, -0.9637, 0.9658), (0.1786, -0.01588, 1.0), (0.1786, -0.01588, 0.9657), (0.172, -0.05042, 1.0), (0.172, -0.05042, 0.9657), (0.0, 0.1784, 1.0), (-0.003575, 0.1784, 0.9658), (0.01588, 0.1786, 1.0), (0.01588, 0.1786, 0.9658), (0.1589, -0.08301, 1.0), (0.1589, -0.08301, 0.9657), (0.086, -0.1573, 1.0), (0.086, -0.1573, 0.9658), (0.05366, -0.1711, 1.0), (0.05366, -0.1711, 0.9658), (0.1375, 0.115, 1.0), (0.1375, 0.115, 0.9657), (0.1782, 0.01926, 1.0), (0.1782, 0.01926, 0.9657), (0.1573, 0.086, 1.0), (0.1573, 0.086, 0.9657), (0.1124, 0.1396, 1.0), (0.1124, 0.1396, 0.9657), (0.1396, -0.1124, 1.0), (0.1396, -0.1124, 0.9657), (0.08301, 0.1589, 1.0), (0.08301, 0.1589, 0.9658), (0.05042, 0.172, 1.0), (0.05042, 0.172, 0.9658), (0.0, -0.1784, 1.0), (-0.003575, -0.1785, 0.9658), (0.01926, -0.1782, 1.0), (0.01926, -0.1782, 0.9658), (0.115, -0.1375, 1.0), (0.115, -0.1375, 0.9657), (0.1711, 0.05366, 1.0), (0.1711, 0.05366, 0.9657), (0.0, 1.0, 1.0), (0.0, 1.0, -1.0), (0.1951, 0.9808, 1.0), (0.1951, 0.9808, -1.0), (0.3827, 0.9239, 1.0), (0.3827, 0.9239, -1.0), (0.5556, 0.8315, 1.0), (0.5556, 0.8315, -1.0), (0.7071, 0.7071, 1.0), (0.7071, 0.7071, -1.0), (0.8315, 0.5556, 1.0), (0.8315, 0.5556, -1.0), (0.9239, 0.3827, 1.0), (0.9239, 0.3827, -1.0), (0.9808, 0.1951, 1.0), (0.9808, 0.1951, -1.0), (1.0, 0.0, 1.0), (1.0, 0.0, -1.0), (0.9808, -0.1951, 1.0), (0.9808, -0.1951, -1.0), (0.9239, -0.3827, 1.0), (0.9239, -0.3827, -1.0), (0.8315, -0.5556, 1.0), (0.8315, -0.5556, -1.0), (0.7071, -0.7071, 1.0), (0.7071, -0.7071, -1.0), (0.5556, -0.8315, 1.0), (0.5556, -0.8315, -1.0), (0.3827, -0.9239, 1.0), (0.3827, -0.9239, -1.0), (0.1951, -0.9808, 1.0), (0.1951, -0.9808, -1.0), (0.0, -1.0, 1.0), (0.0, -1.0, -1.0), (-0.004901, 0.9502, 1.0), (-0.003575, 0.9637, -0.9658), (0.1853, 0.9317, 1.0), (0.188, 0.9451, -0.9657), (0.3635, 0.8777, 1.0), (0.3688, 0.8903, -0.9657), (0.5278, 0.7899, 1.0), (0.5354, 0.8012, -0.9657), (0.6718, 0.6718, 1.0), (0.6814, 0.6814, -0.9657), (0.7899, 0.5278, 1.0), (0.8012, 0.5354, -0.9657), (0.8777, 0.3635, 1.0), (0.8903, 0.3688, -0.9657), (0.9317, 0.1853, 1.0), (0.9451, 0.188, -0.9657), (0.95, 0.0, 1.0), (0.9636, 0.0, -0.9657), (0.9317, -0.1853, 1.0), (0.9451, -0.188, -0.9657), (0.8777, -0.3635, 1.0), (0.8903, -0.3688, -0.9657), (0.7899, -0.5278, 1.0), (0.8012, -0.5354, -0.9657), (0.6718, -0.6718, 1.0), (0.6814, -0.6814, -0.9657), (0.5278, -0.7899, 1.0), (0.5354, -0.8012, -0.9657), (0.3635, -0.8777, 1.0), (0.3688, -0.8903, -0.9657), (0.1853, -0.9317, 1.0), (0.188, -0.9451, -0.9657), (-0.004901, -0.9502, 1.0), (-0.003575, -0.9637, -0.9658), (0.1786, -0.01588, -1.0), (0.1786, -0.01588, -0.9657), (0.172, -0.05042, -1.0), (0.172, -0.05042, -0.9657), (0.0, 0.1784, -1.0), (-0.003575, 0.1784, -0.9658), (0.01588, 0.1786, -1.0), (0.01588, 0.1786, -0.9658), (0.1589, -0.08301, -1.0), (0.1589, -0.08301, -0.9657), (0.086, -0.1573, -1.0), (0.086, -0.1573, -0.9658), (0.05366, -0.1711, -1.0), (0.05366, -0.1711, -0.9658), (0.1375, 0.115, -1.0), (0.1375, 0.115, -0.9657), (0.1782, 0.01926, -1.0), (0.1782, 0.01926, -0.9657), (0.1573, 0.086, -1.0), (0.1573, 0.086, -0.9657), (0.1124, 0.1396, -1.0), (0.1124, 0.1396, -0.9657), (0.1396, -0.1124, -1.0), (0.1396, -0.1124, -0.9657), (0.08301, 0.1589, -1.0), (0.08301, 0.1589, -0.9658), (0.05042, 0.172, -1.0), (0.05042, 0.172, -0.9658), (0.0, -0.1784, -1.0), (-0.003575, -0.1785, -0.9658), (0.01926, -0.1782, -1.0), (0.01926, -0.1782, -0.9658), (0.115, -0.1375, -1.0), (0.115, -0.1375, -0.9657), (0.1711, 0.05366, -1.0), (0.1711, 0.05366, -0.9657)], [], [(0, 1, 3, 2), (2, 3, 5, 4), (4, 5, 7, 6), (6, 7, 9, 8), (8, 9, 11, 10), (10, 11, 13, 12), (12, 13, 15, 14), (14, 15, 17, 16), (16, 17, 19, 18), (18, 19, 21, 20), (20, 21, 23, 22), (22, 23, 25, 24), (24, 25, 27, 26), (26, 27, 29, 28), (28, 29, 31, 30), (30, 31, 33, 32), (3, 1, 72, 74, 94, 92, 88, 82, 86, 102, 84, 68, 70, 76, 90, 100, 78, 80, 98, 96, 33, 31, 29, 27, 25, 23, 21, 19, 17, 15, 13, 11, 9, 7, 5), (34, 36, 37, 35), (36, 38, 39, 37), (38, 40, 41, 39), (40, 42, 43, 41), (42, 44, 45, 43), (44, 46, 47, 45), (46, 48, 49, 47), (48, 50, 51, 49), (50, 52, 53, 51), (52, 54, 55, 53), (54, 56, 57, 55), (56, 58, 59, 57), (58, 60, 61, 59), (60, 62, 63, 61), (62, 64, 65, 63), (64, 66, 67, 65), (37, 39, 41, 43, 45, 47, 49, 51, 53, 55, 57, 59, 61, 63, 65, 67, 97, 99, 81, 79, 101, 91, 77, 71, 69, 85, 103, 87, 83, 89, 93, 95, 75, 73, 35), (1, 0, 34, 35), (32, 33, 67, 66), (33, 96, 97, 67), (93, 92, 94, 95), (89, 88, 92, 93), (95, 94, 74, 75), (98, 99, 97, 96), (73, 72, 1, 35), (83, 82, 88, 89), (79, 78, 100, 101), (103, 102, 86, 87), (87, 86, 82, 83), (91, 90, 76, 77), (77, 76, 70, 71), (85, 84, 102, 103), (99, 98, 80, 81), (81, 80, 78, 79), (101, 100, 90, 91), (71, 70, 68, 69), (69, 68, 84, 85), (75, 74, 72, 73), (0, 2, 4, 6, 8, 10, 12, 14, 16, 18, 20, 22, 24, 26, 28, 30, 32, 66, 64, 62, 60, 58, 56, 54, 52, 50, 48, 46, 44, 42, 40, 38, 36, 34), (104, 106, 107, 105), (106, 108, 109, 107), (108, 110, 111, 109), (110, 112, 113, 111), (112, 114, 115, 113), (114, 116, 117, 115), (116, 118, 119, 117), (118, 120, 121, 119), (120, 122, 123, 121), (122, 124, 125, 123), (124, 126, 127, 125), (126, 128, 129, 127), (128, 130, 131, 129), (130, 132, 133, 131), (132, 134, 135, 133), (134, 136, 137, 135), (107, 109, 111, 113, 115, 117, 119, 121, 123, 125, 127, 129, 131, 133, 135, 137, 200, 202, 184, 182, 204, 194, 180, 174, 172, 188, 206, 190, 186, 192, 196, 198, 178, 176, 105), (138, 139, 141, 140), (140, 141, 143, 142), (142, 143, 145, 144), (144, 145, 147, 146), (146, 147, 149, 148), (148, 149, 151, 150), (150, 151, 153, 152), (152, 153, 155, 154), (154, 155, 157, 156), (156, 157, 159, 158), (158, 159, 161, 160), (160, 161, 163, 162), (162, 163, 165, 164), (164, 165, 167, 166), (166, 167, 169, 168), (168, 169, 171, 170), (141, 139, 177, 179, 199, 197, 193, 187, 191, 207, 189, 173, 175, 181, 195, 205, 183, 185, 203, 201, 171, 169, 167, 165, 163, 161, 159, 157, 155, 153, 151, 149, 147, 145, 143), (105, 139, 138, 104), (136, 170, 171, 137), (137, 171, 201, 200), (197, 199, 198, 196), (193, 197, 196, 192), (199, 179, 178, 198), (202, 200, 201, 203), (177, 139, 105, 176), (187, 193, 192, 186), (183, 205, 204, 182), (207, 191, 190, 206), (191, 187, 186, 190), (195, 181, 180, 194), (181, 175, 174, 180), (189, 207, 206, 188), (203, 185, 184, 202), (185, 183, 182, 184), (205, 195, 194, 204), (175, 173, 172, 174), (173, 189, 188, 172), (179, 177, 176, 178), (104, 138, 140, 142, 144, 146, 148, 150, 152, 154, 156, 158, 160, 162, 164, 166, 168, 170, 136, 134, 132, 130, 128, 126, 124, 122, 120, 118, 116, 114, 112, 110, 108, 106)])
_uv = me_cylinder_009.uv_layers.new(name='UVMap')
_uv.uv.foreach_set('vector', [1.0, 0.5, 1.0, 1.0, 0.9688, 1.0, 0.9688, 0.5, 0.9688, 0.5, 0.9688, 1.0, 0.9375, 1.0, 0.9375, 0.5, 0.9375, 0.5, 0.9375, 1.0, 0.9062, 1.0, 0.9062, 0.5, 0.9062, 0.5, 0.9062, 1.0, 0.875, 1.0, 0.875, 0.5, 0.875, 0.5, 0.875, 1.0, 0.8438, 1.0, 0.8438, 0.5, 0.8438, 0.5, 0.8438, 1.0, 0.8125, 1.0, 0.8125, 0.5, 0.8125, 0.5, 0.8125, 1.0, 0.7812, 1.0, 0.7812, 0.5, 0.7812, 0.5, 0.7812, 1.0, 0.75, 1.0, 0.75, 0.5, 0.75, 0.5, 0.75, 1.0, 0.7188, 1.0, 0.7188, 0.5, 0.7188, 0.5, 0.7188, 1.0, 0.6875, 1.0, 0.6875, 0.5, 0.6875, 0.5, 0.6875, 1.0, 0.6562, 1.0, 0.6562, 0.5, 0.6562, 0.5, 0.6562, 1.0, 0.625, 1.0, 0.625, 0.5, 0.625, 0.5, 0.625, 1.0, 0.5938, 1.0, 0.5938, 0.5, 0.5938, 0.5, 0.5938, 1.0, 0.5625, 1.0, 0.5625, 0.5, 0.5625, 0.5, 0.5625, 1.0, 0.5312, 1.0, 0.5312, 0.5, 0.5312, 0.5, 0.5312, 1.0, 0.5, 1.0, 0.5, 0.5, 0.9688, 1.0, 1.0, 1.0, 0.7946, 1.0, 0.7944, 1.0, 0.7923, 1.0, 0.7887, 1.0, 0.7836, 1.0, 0.7774, 1.0, 0.7704, 1.0, 0.7626, 1.0, 0.7545, 1.0, 0.7463, 1.0, 0.7381, 1.0, 0.7304, 1.0, 0.7232, 1.0, 0.7169, 1.0, 0.7118, 1.0, 0.708, 1.0, 0.7057, 1.0, 0.7054, 1.0, 0.5, 1.0, 0.5312, 1.0, 0.5625, 1.0, 0.5938, 1.0, 0.625, 1.0, 0.6562, 1.0, 0.6875, 1.0, 0.7188, 1.0, 0.75, 1.0, 0.7812, 1.0, 0.8125, 1.0, 0.8438, 1.0, 0.875, 1.0, 0.9062, 1.0, 0.9375, 1.0, 1.0, 0.5, 0.9688, 0.5, 0.9688, 1.0, 1.0, 1.0, 0.9688, 0.5, 0.9375, 0.5, 0.9375, 1.0, 0.9688, 1.0, 0.9375, 0.5, 0.9062, 0.5, 0.9062, 1.0, 0.9375, 1.0, 0.9062, 0.5, 0.875, 0.5, 0.875, 1.0, 0.9062, 1.0, 0.875, 0.5, 0.8438, 0.5, 0.8438, 1.0, 0.875, 1.0, 0.8438, 0.5, 0.8125, 0.5, 0.8125, 1.0, 0.8438, 1.0, 0.8125, 0.5, 0.7812, 0.5, 0.7812, 1.0, 0.8125, 1.0, 0.7812, 0.5, 0.75, 0.5, 0.75, 1.0, 0.7812, 1.0, 0.75, 0.5, 0.7188, 0.5, 0.7188, 1.0, 0.75, 1.0, 0.7188, 0.5, 0.6875, 0.5, 0.6875, 1.0, 0.7188, 1.0, 0.6875, 0.5, 0.6562, 0.5, 0.6562, 1.0, 0.6875, 1.0, 0.6562, 0.5, 0.625, 0.5, 0.625, 1.0, 0.6562, 1.0, 0.625, 0.5, 0.5938, 0.5, 0.5938, 1.0, 0.625, 1.0, 0.5938, 0.5, 0.5625, 0.5, 0.5625, 1.0, 0.5938, 1.0, 0.5625, 0.5, 0.5312, 0.5, 0.5312, 1.0, 0.5625, 1.0, 0.5312, 0.5, 0.5, 0.5, 0.5, 1.0, 0.5312, 1.0, 0.9688, 1.0, 0.9375, 1.0, 0.9062, 1.0, 0.875, 1.0, 0.8438, 1.0, 0.8125, 1.0, 0.7812, 1.0, 0.75, 1.0, 0.7188, 1.0, 0.6875, 1.0, 0.6562, 1.0, 0.625, 1.0, 0.5938, 1.0, 0.5625, 1.0, 0.5312, 1.0, 0.5, 1.0, 0.7037, 1.0, 0.7041, 1.0, 0.7064, 1.0, 0.7104, 1.0, 0.7158, 1.0, 0.7223, 1.0, 0.7297, 1.0, 0.7377, 1.0, 0.7461, 1.0, 0.7547, 1.0, 0.7631, 1.0, 0.7711, 1.0, 0.7784, 1.0, 0.7848, 1.0, 0.79, 1.0, 0.7939, 1.0, 0.796, 1.0, 0.7963, 1.0, 1.0, 1.0, 1.0, 1.0, 1.0, 0.5, 1.0, 0.5, 1.0, 1.0, 0.5, 0.5, 0.5, 1.0, 0.5, 1.0, 0.5, 0.5, 0.5, 1.0, 0.7054, 1.0, 0.7037, 1.0, 0.5, 1.0, 0.7812, 0.9029, 0.7812, 0.9083, 0.8125, 0.9083, 0.8125, 0.9029, 0.75, 0.9029, 0.75, 0.9083, 0.7812, 0.9083, 0.7812, 0.9029, 0.8125, 0.9029, 0.8125, 0.9083, 0.8438, 0.9083, 0.8438, 0.9029, 0.375, 0.9083, 0.375, 0.9029, 0.3547, 0.9029, 0.3579, 0.9083, 0.7963, 1.0, 0.7946, 1.0, 1.0, 1.0, 1.0, 1.0, 0.7188, 0.9029, 0.7188, 0.9083, 0.75, 0.9083, 0.75, 0.9029, 0.4375, 0.9029, 0.4375, 0.9083, 0.4688, 0.9083, 0.4688, 0.9029, 0.6562, 0.9029, 0.6562, 0.9083, 0.6875, 0.9083, 0.6875, 0.9029, 0.6875, 0.9029, 0.6875, 0.9083, 0.7188, 0.9083, 0.7188, 0.9029, 0.5, 0.9029, 0.5, 0.9083, 0.5312, 0.9083, 0.5312, 0.9029, 0.5312, 0.9029, 0.5312, 0.9083, 0.5625, 0.9083, 0.5625, 0.9029, 0.625, 0.9029, 0.625, 0.9083, 0.6562, 0.9083, 0.6562, 0.9029, 0.375, 0.9029, 0.375, 0.9083, 0.4062, 0.9083, 0.4063, 0.9029, 0.4063, 0.9029, 0.4062, 0.9083, 0.4375, 0.9083, 0.4375, 0.9029, 0.4688, 0.9029, 0.4688, 0.9083, 0.5, 0.9083, 0.5, 0.9029, 0.5625, 0.9029, 0.5625, 0.9083, 0.5938, 0.9083, 0.5938, 0.9029, 0.5938, 0.9029, 0.5938, 0.9083, 0.625, 0.9083, 0.625, 0.9029, 0.8438, 0.9029, 0.8438, 0.9083, 0.8579, 0.9083, 0.8611, 0.9029, 1.0, 0.5, 0.9688, 0.5, 0.9375, 0.5, 0.9062, 0.5, 0.875, 0.5, 0.8438, 0.5, 0.8125, 0.5, 0.7812, 0.5, 0.75, 0.5, 0.7188, 0.5, 0.6875, 0.5, 0.6562, 0.5, 0.625, 0.5, 0.5938, 0.5, 0.5625, 0.5, 0.5312, 0.5, 0.5, 0.5, 0.5, 0.5, 0.5312, 0.5, 0.5625, 0.5, 0.5938, 0.5, 0.625, 0.5, 0.6562, 0.5, 0.6875, 0.5, 0.7188, 0.5, 0.75, 0.5, 0.7812, 0.5, 0.8125, 0.5, 0.8438, 0.5, 0.875, 0.5, 0.9062, 0.5, 0.9375, 0.5, 0.9688, 0.5, 1.0, 0.5, 1.0, 0.5, 0.9688, 0.5, 0.9688, 1.0, 1.0, 1.0, 0.9688, 0.5, 0.9375, 0.5, 0.9375, 1.0, 0.9688, 1.0, 0.9375, 0.5, 0.9062, 0.5, 0.9062, 1.0, 0.9375, 1.0, 0.9062, 0.5, 0.875, 0.5, 0.875, 1.0, 0.9062, 1.0, 0.875, 0.5, 0.8438, 0.5, 0.8438, 1.0, 0.875, 1.0, 0.8438, 0.5, 0.8125, 0.5, 0.8125, 1.0, 0.8438, 1.0, 0.8125, 0.5, 0.7812, 0.5, 0.7812, 1.0, 0.8125, 1.0, 0.7812, 0.5, 0.75, 0.5, 0.75, 1.0, 0.7812, 1.0, 0.75, 0.5, 0.7188, 0.5, 0.7188, 1.0, 0.75, 1.0, 0.7188, 0.5, 0.6875, 0.5, 0.6875, 1.0, 0.7188, 1.0, 0.6875, 0.5, 0.6562, 0.5, 0.6562, 1.0, 0.6875, 1.0, 0.6562, 0.5, 0.625, 0.5, 0.625, 1.0, 0.6562, 1.0, 0.625, 0.5, 0.5938, 0.5, 0.5938, 1.0, 0.625, 1.0, 0.5938, 0.5, 0.5625, 0.5, 0.5625, 1.0, 0.5938, 1.0, 0.5625, 0.5, 0.5312, 0.5, 0.5312, 1.0, 0.5625, 1.0, 0.5312, 0.5, 0.5, 0.5, 0.5, 1.0, 0.5312, 1.0, 0.9688, 1.0, 0.9375, 1.0, 0.9062, 1.0, 0.875, 1.0, 0.8438, 1.0, 0.8125, 1.0, 0.7812, 1.0, 0.75, 1.0, 0.7188, 1.0, 0.6875, 1.0, 0.6562, 1.0, 0.625, 1.0, 0.5938, 1.0, 0.5625, 1.0, 0.5312, 1.0, 0.5, 1.0, 0.7054, 1.0, 0.7057, 1.0, 0.708, 1.0, 0.7118, 1.0, 0.7169, 1.0, 0.7232, 1.0, 0.7304, 1.0, 0.7381, 1.0, 0.7463, 1.0, 0.7545, 1.0, 0.7626, 1.0, 0.7704, 1.0, 0.7774, 1.0, 0.7836, 1.0, 0.7887, 1.0, 0.7923, 1.0, 0.7944, 1.0, 0.7946, 1.0, 1.0, 1.0, 1.0, 0.5, 1.0, 1.0, 0.9688, 1.0, 0.9688, 0.5, 0.9688, 0.5, 0.9688, 1.0, 0.9375, 1.0, 0.9375, 0.5, 0.9375, 0.5, 0.9375, 1.0, 0.9062, 1.0, 0.9062, 0.5, 0.9062, 0.5, 0.9062, 1.0, 0.875, 1.0, 0.875, 0.5, 0.875, 0.5, 0.875, 1.0, 0.8438, 1.0, 0.8438, 0.5, 0.8438, 0.5, 0.8438, 1.0, 0.8125, 1.0, 0.8125, 0.5, 0.8125, 0.5, 0.8125, 1.0, 0.7812, 1.0, 0.7812, 0.5, 0.7812, 0.5, 0.7812, 1.0, 0.75, 1.0, 0.75, 0.5, 0.75, 0.5, 0.75, 1.0, 0.7188, 1.0, 0.7188, 0.5, 0.7188, 0.5, 0.7188, 1.0, 0.6875, 1.0, 0.6875, 0.5, 0.6875, 0.5, 0.6875, 1.0, 0.6562, 1.0, 0.6562, 0.5, 0.6562, 0.5, 0.6562, 1.0, 0.625, 1.0, 0.625, 0.5, 0.625, 0.5, 0.625, 1.0, 0.5938, 1.0, 0.5938, 0.5, 0.5938, 0.5, 0.5938, 1.0, 0.5625, 1.0, 0.5625, 0.5, 0.5625, 0.5, 0.5625, 1.0, 0.5312, 1.0, 0.5312, 0.5, 0.5312, 0.5, 0.5312, 1.0, 0.5, 1.0, 0.5, 0.5, 0.9688, 1.0, 1.0, 1.0, 0.7963, 1.0, 0.796, 1.0, 0.7939, 1.0, 0.79, 1.0, 0.7848, 1.0, 0.7784, 1.0, 0.7711, 1.0, 0.7631, 1.0, 0.7547, 1.0, 0.7461, 1.0, 0.7377, 1.0, 0.7297, 1.0, 0.7223, 1.0, 0.7158, 1.0, 0.7104, 1.0, 0.7064, 1.0, 0.7041, 1.0, 0.7037, 1.0, 0.5, 1.0, 0.5312, 1.0, 0.5625, 1.0, 0.5938, 1.0, 0.625, 1.0, 0.6562, 1.0, 0.6875, 1.0, 0.7188, 1.0, 0.75, 1.0, 0.7812, 1.0, 0.8125, 1.0, 0.8438, 1.0, 0.875, 1.0, 0.9062, 1.0, 0.9375, 1.0, 1.0, 1.0, 1.0, 1.0, 1.0, 0.5, 1.0, 0.5, 0.5, 0.5, 0.5, 0.5, 0.5, 1.0, 0.5, 1.0, 0.5, 1.0, 0.5, 1.0, 0.7037, 1.0, 0.7054, 1.0, 0.7812, 0.9029, 0.8125, 0.9029, 0.8125, 0.9083, 0.7812, 0.9083, 0.75, 0.9029, 0.7812, 0.9029, 0.7812, 0.9083, 0.75, 0.9083, 0.8125, 0.9029, 0.8438, 0.9029, 0.8438, 0.9083, 0.8125, 0.9083, 0.375, 0.9083, 0.3579, 0.9083, 0.3547, 0.9029, 0.375, 0.9029, 0.7963, 1.0, 1.0, 1.0, 1.0, 1.0, 0.7946, 1.0, 0.7188, 0.9029, 0.75, 0.9029, 0.75, 0.9083, 0.7188, 0.9083, 0.4375, 0.9029, 0.4688, 0.9029, 0.4688, 0.9083, 0.4375, 0.9083, 0.6562, 0.9029, 0.6875, 0.9029, 0.6875, 0.9083, 0.6562, 0.9083, 0.6875, 0.9029, 0.7188, 0.9029, 0.7188, 0.9083, 0.6875, 0.9083, 0.5, 0.9029, 0.5312, 0.9029, 0.5312, 0.9083, 0.5, 0.9083, 0.5312, 0.9029, 0.5625, 0.9029, 0.5625, 0.9083, 0.5312, 0.9083, 0.625, 0.9029, 0.6562, 0.9029, 0.6562, 0.9083, 0.625, 0.9083, 0.375, 0.9029, 0.4063, 0.9029, 0.4062, 0.9083, 0.375, 0.9083, 0.4063, 0.9029, 0.4375, 0.9029, 0.4375, 0.9083, 0.4062, 0.9083, 0.4688, 0.9029, 0.5, 0.9029, 0.5, 0.9083, 0.4688, 0.9083, 0.5625, 0.9029, 0.5938, 0.9029, 0.5938, 0.9083, 0.5625, 0.9083, 0.5938, 0.9029, 0.625, 0.9029, 0.625, 0.9083, 0.5938, 0.9083, 0.8438, 0.9029, 0.8611, 0.9029, 0.8579, 0.9083, 0.8438, 0.9083, 1.0, 0.5, 1.0, 0.5, 0.9688, 0.5, 0.9375, 0.5, 0.9062, 0.5, 0.875, 0.5, 0.8438, 0.5, 0.8125, 0.5, 0.7812, 0.5, 0.75, 0.5, 0.7188, 0.5, 0.6875, 0.5, 0.6562, 0.5, 0.625, 0.5, 0.5938, 0.5, 0.5625, 0.5, 0.5312, 0.5, 0.5, 0.5, 0.5, 0.5, 0.5312, 0.5, 0.5625, 0.5, 0.5938, 0.5, 0.625, 0.5, 0.6562, 0.5, 0.6875, 0.5, 0.7188, 0.5, 0.75, 0.5, 0.7812, 0.5, 0.8125, 0.5, 0.8438, 0.5, 0.875, 0.5, 0.9062, 0.5, 0.9375, 0.5, 0.9688, 0.5])
me_cylinder_009.materials.append(mat_material_007)
me_cylinder_009.update()
me_cylinder_010 = bpy.data.meshes.new('Cylinder.010')
me_cylinder_010.from_pydata([(0.0, 1.0, -1.0), (0.0, 1.0, 1.0), (0.1951, 0.9808, -1.0), (0.1951, 0.9808, 1.0), (0.3827, 0.9239, -1.0), (0.3827, 0.9239, 1.0), (0.5556, 0.8315, -1.0), (0.5556, 0.8315, 1.0), (0.7071, 0.7071, -1.0), (0.7071, 0.7071, 1.0), (0.8315, 0.5556, -1.0), (0.8315, 0.5556, 1.0), (0.9239, 0.3827, -1.0), (0.9239, 0.3827, 1.0), (0.9808, 0.1951, -1.0), (0.9808, 0.1951, 1.0), (1.0, 0.0, -1.0), (1.0, 0.0, 1.0), (0.9808, -0.1951, -1.0), (0.9808, -0.1951, 1.0), (0.9239, -0.3827, -1.0), (0.9239, -0.3827, 1.0), (0.8315, -0.5556, -1.0), (0.8315, -0.5556, 1.0), (0.7071, -0.7071, -1.0), (0.7071, -0.7071, 1.0), (0.5556, -0.8315, -1.0), (0.5556, -0.8315, 1.0), (0.3827, -0.9239, -1.0), (0.3827, -0.9239, 1.0), (0.1951, -0.9808, -1.0), (0.1951, -0.9808, 1.0), (0.0, -1.0, -1.0), (0.0, -1.0, 1.0), (-0.004901, 0.9502, -1.0), (-0.003575, 0.9637, 0.9658), (0.1853, 0.9317, -1.0), (0.188, 0.9451, 0.9657), (0.3635, 0.8777, -1.0), (0.3688, 0.8903, 0.9657), (0.5278, 0.7899, -1.0), (0.5354, 0.8012, 0.9657), (0.6718, 0.6718, -1.0), (0.6814, 0.6814, 0.9657), (0.7899, 0.5278, -1.0), (0.8012, 0.5354, 0.9657), (0.8777, 0.3635, -1.0), (0.8903, 0.3688, 0.9657), (0.9317, 0.1853, -1.0), (0.9451, 0.188, 0.9657), (0.95, 0.0, -1.0), (0.9636, 0.0, 0.9657), (0.9317, -0.1853, -1.0), (0.9451, -0.188, 0.9657), (0.8777, -0.3635, -1.0), (0.8903, -0.3688, 0.9657), (0.7899, -0.5278, -1.0), (0.8012, -0.5354, 0.9657), (0.6718, -0.6718, -1.0), (0.6814, -0.6814, 0.9657), (0.5278, -0.7899, -1.0), (0.5354, -0.8012, 0.9657), (0.3635, -0.8777, -1.0), (0.3688, -0.8903, 0.9657), (0.1853, -0.9317, -1.0), (0.188, -0.9451, 0.9657), (-0.004901, -0.9502, -1.0), (-0.003575, -0.9637, 0.9658), (0.1786, -0.01588, 1.0), (0.1786, -0.01588, 0.9657), (0.172, -0.05042, 1.0), (0.172, -0.05042, 0.9657), (0.0, 0.1784, 1.0), (-0.003575, 0.1784, 0.9658), (0.01588, 0.1786, 1.0), (0.01588, 0.1786, 0.9658), (0.1589, -0.08301, 1.0), (0.1589, -0.08301, 0.9657), (0.086, -0.1573, 1.0), (0.086, -0.1573, 0.9658), (0.05366, -0.1711, 1.0), (0.05366, -0.1711, 0.9658), (0.1375, 0.115, 1.0), (0.1375, 0.115, 0.9657), (0.1782, 0.01926, 1.0), (0.1782, 0.01926, 0.9657), (0.1573, 0.086, 1.0), (0.1573, 0.086, 0.9657), (0.1124, 0.1396, 1.0), (0.1124, 0.1396, 0.9657), (0.1396, -0.1124, 1.0), (0.1396, -0.1124, 0.9657), (0.08301, 0.1589, 1.0), (0.08301, 0.1589, 0.9658), (0.05042, 0.172, 1.0), (0.05042, 0.172, 0.9658), (0.0, -0.1784, 1.0), (-0.003575, -0.1785, 0.9658), (0.01926, -0.1782, 1.0), (0.01926, -0.1782, 0.9658), (0.115, -0.1375, 1.0), (0.115, -0.1375, 0.9657), (0.1711, 0.05366, 1.0), (0.1711, 0.05366, 0.9657), (0.0, 1.0, 1.0), (0.0, 1.0, -1.0), (0.1951, 0.9808, 1.0), (0.1951, 0.9808, -1.0), (0.3827, 0.9239, 1.0), (0.3827, 0.9239, -1.0), (0.5556, 0.8315, 1.0), (0.5556, 0.8315, -1.0), (0.7071, 0.7071, 1.0), (0.7071, 0.7071, -1.0), (0.8315, 0.5556, 1.0), (0.8315, 0.5556, -1.0), (0.9239, 0.3827, 1.0), (0.9239, 0.3827, -1.0), (0.9808, 0.1951, 1.0), (0.9808, 0.1951, -1.0), (1.0, 0.0, 1.0), (1.0, 0.0, -1.0), (0.9808, -0.1951, 1.0), (0.9808, -0.1951, -1.0), (0.9239, -0.3827, 1.0), (0.9239, -0.3827, -1.0), (0.8315, -0.5556, 1.0), (0.8315, -0.5556, -1.0), (0.7071, -0.7071, 1.0), (0.7071, -0.7071, -1.0), (0.5556, -0.8315, 1.0), (0.5556, -0.8315, -1.0), (0.3827, -0.9239, 1.0), (0.3827, -0.9239, -1.0), (0.1951, -0.9808, 1.0), (0.1951, -0.9808, -1.0), (0.0, -1.0, 1.0), (0.0, -1.0, -1.0), (-0.004901, 0.9502, 1.0), (-0.003575, 0.9637, -0.9658), (0.1853, 0.9317, 1.0), (0.188, 0.9451, -0.9657), (0.3635, 0.8777, 1.0), (0.3688, 0.8903, -0.9657), (0.5278, 0.7899, 1.0), (0.5354, 0.8012, -0.9657), (0.6718, 0.6718, 1.0), (0.6814, 0.6814, -0.9657), (0.7899, 0.5278, 1.0), (0.8012, 0.5354, -0.9657), (0.8777, 0.3635, 1.0), (0.8903, 0.3688, -0.9657), (0.9317, 0.1853, 1.0), (0.9451, 0.188, -0.9657), (0.95, 0.0, 1.0), (0.9636, 0.0, -0.9657), (0.9317, -0.1853, 1.0), (0.9451, -0.188, -0.9657), (0.8777, -0.3635, 1.0), (0.8903, -0.3688, -0.9657), (0.7899, -0.5278, 1.0), (0.8012, -0.5354, -0.9657), (0.6718, -0.6718, 1.0), (0.6814, -0.6814, -0.9657), (0.5278, -0.7899, 1.0), (0.5354, -0.8012, -0.9657), (0.3635, -0.8777, 1.0), (0.3688, -0.8903, -0.9657), (0.1853, -0.9317, 1.0), (0.188, -0.9451, -0.9657), (-0.004901, -0.9502, 1.0), (-0.003575, -0.9637, -0.9658), (0.1786, -0.01588, -1.0), (0.1786, -0.01588, -0.9657), (0.172, -0.05042, -1.0), (0.172, -0.05042, -0.9657), (0.0, 0.1784, -1.0), (-0.003575, 0.1784, -0.9658), (0.01588, 0.1786, -1.0), (0.01588, 0.1786, -0.9658), (0.1589, -0.08301, -1.0), (0.1589, -0.08301, -0.9657), (0.086, -0.1573, -1.0), (0.086, -0.1573, -0.9658), (0.05366, -0.1711, -1.0), (0.05366, -0.1711, -0.9658), (0.1375, 0.115, -1.0), (0.1375, 0.115, -0.9657), (0.1782, 0.01926, -1.0), (0.1782, 0.01926, -0.9657), (0.1573, 0.086, -1.0), (0.1573, 0.086, -0.9657), (0.1124, 0.1396, -1.0), (0.1124, 0.1396, -0.9657), (0.1396, -0.1124, -1.0), (0.1396, -0.1124, -0.9657), (0.08301, 0.1589, -1.0), (0.08301, 0.1589, -0.9658), (0.05042, 0.172, -1.0), (0.05042, 0.172, -0.9658), (0.0, -0.1784, -1.0), (-0.003575, -0.1785, -0.9658), (0.01926, -0.1782, -1.0), (0.01926, -0.1782, -0.9658), (0.115, -0.1375, -1.0), (0.115, -0.1375, -0.9657), (0.1711, 0.05366, -1.0), (0.1711, 0.05366, -0.9657)], [], [(0, 1, 3, 2), (2, 3, 5, 4), (4, 5, 7, 6), (6, 7, 9, 8), (8, 9, 11, 10), (10, 11, 13, 12), (12, 13, 15, 14), (14, 15, 17, 16), (16, 17, 19, 18), (18, 19, 21, 20), (20, 21, 23, 22), (22, 23, 25, 24), (24, 25, 27, 26), (26, 27, 29, 28), (28, 29, 31, 30), (30, 31, 33, 32), (3, 1, 72, 74, 94, 92, 88, 82, 86, 102, 84, 68, 70, 76, 90, 100, 78, 80, 98, 96, 33, 31, 29, 27, 25, 23, 21, 19, 17, 15, 13, 11, 9, 7, 5), (34, 36, 37, 35), (36, 38, 39, 37), (38, 40, 41, 39), (40, 42, 43, 41), (42, 44, 45, 43), (44, 46, 47, 45), (46, 48, 49, 47), (48, 50, 51, 49), (50, 52, 53, 51), (52, 54, 55, 53), (54, 56, 57, 55), (56, 58, 59, 57), (58, 60, 61, 59), (60, 62, 63, 61), (62, 64, 65, 63), (64, 66, 67, 65), (37, 39, 41, 43, 45, 47, 49, 51, 53, 55, 57, 59, 61, 63, 65, 67, 97, 99, 81, 79, 101, 91, 77, 71, 69, 85, 103, 87, 83, 89, 93, 95, 75, 73, 35), (1, 0, 34, 35), (32, 33, 67, 66), (33, 96, 97, 67), (93, 92, 94, 95), (89, 88, 92, 93), (95, 94, 74, 75), (98, 99, 97, 96), (73, 72, 1, 35), (83, 82, 88, 89), (79, 78, 100, 101), (103, 102, 86, 87), (87, 86, 82, 83), (91, 90, 76, 77), (77, 76, 70, 71), (85, 84, 102, 103), (99, 98, 80, 81), (81, 80, 78, 79), (101, 100, 90, 91), (71, 70, 68, 69), (69, 68, 84, 85), (75, 74, 72, 73), (0, 2, 4, 6, 8, 10, 12, 14, 16, 18, 20, 22, 24, 26, 28, 30, 32, 66, 64, 62, 60, 58, 56, 54, 52, 50, 48, 46, 44, 42, 40, 38, 36, 34), (104, 106, 107, 105), (106, 108, 109, 107), (108, 110, 111, 109), (110, 112, 113, 111), (112, 114, 115, 113), (114, 116, 117, 115), (116, 118, 119, 117), (118, 120, 121, 119), (120, 122, 123, 121), (122, 124, 125, 123), (124, 126, 127, 125), (126, 128, 129, 127), (128, 130, 131, 129), (130, 132, 133, 131), (132, 134, 135, 133), (134, 136, 137, 135), (107, 109, 111, 113, 115, 117, 119, 121, 123, 125, 127, 129, 131, 133, 135, 137, 200, 202, 184, 182, 204, 194, 180, 174, 172, 188, 206, 190, 186, 192, 196, 198, 178, 176, 105), (138, 139, 141, 140), (140, 141, 143, 142), (142, 143, 145, 144), (144, 145, 147, 146), (146, 147, 149, 148), (148, 149, 151, 150), (150, 151, 153, 152), (152, 153, 155, 154), (154, 155, 157, 156), (156, 157, 159, 158), (158, 159, 161, 160), (160, 161, 163, 162), (162, 163, 165, 164), (164, 165, 167, 166), (166, 167, 169, 168), (168, 169, 171, 170), (141, 139, 177, 179, 199, 197, 193, 187, 191, 207, 189, 173, 175, 181, 195, 205, 183, 185, 203, 201, 171, 169, 167, 165, 163, 161, 159, 157, 155, 153, 151, 149, 147, 145, 143), (105, 139, 138, 104), (136, 170, 171, 137), (137, 171, 201, 200), (197, 199, 198, 196), (193, 197, 196, 192), (199, 179, 178, 198), (202, 200, 201, 203), (177, 139, 105, 176), (187, 193, 192, 186), (183, 205, 204, 182), (207, 191, 190, 206), (191, 187, 186, 190), (195, 181, 180, 194), (181, 175, 174, 180), (189, 207, 206, 188), (203, 185, 184, 202), (185, 183, 182, 184), (205, 195, 194, 204), (175, 173, 172, 174), (173, 189, 188, 172), (179, 177, 176, 178), (104, 138, 140, 142, 144, 146, 148, 150, 152, 154, 156, 158, 160, 162, 164, 166, 168, 170, 136, 134, 132, 130, 128, 126, 124, 122, 120, 118, 116, 114, 112, 110, 108, 106)])
_uv = me_cylinder_010.uv_layers.new(name='UVMap')
_uv.uv.foreach_set('vector', [1.0, 0.5, 1.0, 1.0, 0.9688, 1.0, 0.9688, 0.5, 0.9688, 0.5, 0.9688, 1.0, 0.9375, 1.0, 0.9375, 0.5, 0.9375, 0.5, 0.9375, 1.0, 0.9062, 1.0, 0.9062, 0.5, 0.9062, 0.5, 0.9062, 1.0, 0.875, 1.0, 0.875, 0.5, 0.875, 0.5, 0.875, 1.0, 0.8438, 1.0, 0.8438, 0.5, 0.8438, 0.5, 0.8438, 1.0, 0.8125, 1.0, 0.8125, 0.5, 0.8125, 0.5, 0.8125, 1.0, 0.7812, 1.0, 0.7812, 0.5, 0.7812, 0.5, 0.7812, 1.0, 0.75, 1.0, 0.75, 0.5, 0.75, 0.5, 0.75, 1.0, 0.7188, 1.0, 0.7188, 0.5, 0.7188, 0.5, 0.7188, 1.0, 0.6875, 1.0, 0.6875, 0.5, 0.6875, 0.5, 0.6875, 1.0, 0.6562, 1.0, 0.6562, 0.5, 0.6562, 0.5, 0.6562, 1.0, 0.625, 1.0, 0.625, 0.5, 0.625, 0.5, 0.625, 1.0, 0.5938, 1.0, 0.5938, 0.5, 0.5938, 0.5, 0.5938, 1.0, 0.5625, 1.0, 0.5625, 0.5, 0.5625, 0.5, 0.5625, 1.0, 0.5312, 1.0, 0.5312, 0.5, 0.5312, 0.5, 0.5312, 1.0, 0.5, 1.0, 0.5, 0.5, 0.9688, 1.0, 1.0, 1.0, 0.7946, 1.0, 0.7944, 1.0, 0.7923, 1.0, 0.7887, 1.0, 0.7836, 1.0, 0.7774, 1.0, 0.7704, 1.0, 0.7626, 1.0, 0.7545, 1.0, 0.7463, 1.0, 0.7381, 1.0, 0.7304, 1.0, 0.7232, 1.0, 0.7169, 1.0, 0.7118, 1.0, 0.708, 1.0, 0.7057, 1.0, 0.7054, 1.0, 0.5, 1.0, 0.5312, 1.0, 0.5625, 1.0, 0.5938, 1.0, 0.625, 1.0, 0.6562, 1.0, 0.6875, 1.0, 0.7188, 1.0, 0.75, 1.0, 0.7812, 1.0, 0.8125, 1.0, 0.8438, 1.0, 0.875, 1.0, 0.9062, 1.0, 0.9375, 1.0, 1.0, 0.5, 0.9688, 0.5, 0.9688, 1.0, 1.0, 1.0, 0.9688, 0.5, 0.9375, 0.5, 0.9375, 1.0, 0.9688, 1.0, 0.9375, 0.5, 0.9062, 0.5, 0.9062, 1.0, 0.9375, 1.0, 0.9062, 0.5, 0.875, 0.5, 0.875, 1.0, 0.9062, 1.0, 0.875, 0.5, 0.8438, 0.5, 0.8438, 1.0, 0.875, 1.0, 0.8438, 0.5, 0.8125, 0.5, 0.8125, 1.0, 0.8438, 1.0, 0.8125, 0.5, 0.7812, 0.5, 0.7812, 1.0, 0.8125, 1.0, 0.7812, 0.5, 0.75, 0.5, 0.75, 1.0, 0.7812, 1.0, 0.75, 0.5, 0.7188, 0.5, 0.7188, 1.0, 0.75, 1.0, 0.7188, 0.5, 0.6875, 0.5, 0.6875, 1.0, 0.7188, 1.0, 0.6875, 0.5, 0.6562, 0.5, 0.6562, 1.0, 0.6875, 1.0, 0.6562, 0.5, 0.625, 0.5, 0.625, 1.0, 0.6562, 1.0, 0.625, 0.5, 0.5938, 0.5, 0.5938, 1.0, 0.625, 1.0, 0.5938, 0.5, 0.5625, 0.5, 0.5625, 1.0, 0.5938, 1.0, 0.5625, 0.5, 0.5312, 0.5, 0.5312, 1.0, 0.5625, 1.0, 0.5312, 0.5, 0.5, 0.5, 0.5, 1.0, 0.5312, 1.0, 0.9688, 1.0, 0.9375, 1.0, 0.9062, 1.0, 0.875, 1.0, 0.8438, 1.0, 0.8125, 1.0, 0.7812, 1.0, 0.75, 1.0, 0.7188, 1.0, 0.6875, 1.0, 0.6562, 1.0, 0.625, 1.0, 0.5938, 1.0, 0.5625, 1.0, 0.5312, 1.0, 0.5, 1.0, 0.7037, 1.0, 0.7041, 1.0, 0.7064, 1.0, 0.7104, 1.0, 0.7158, 1.0, 0.7223, 1.0, 0.7297, 1.0, 0.7377, 1.0, 0.7461, 1.0, 0.7547, 1.0, 0.7631, 1.0, 0.7711, 1.0, 0.7784, 1.0, 0.7848, 1.0, 0.79, 1.0, 0.7939, 1.0, 0.796, 1.0, 0.7963, 1.0, 1.0, 1.0, 1.0, 1.0, 1.0, 0.5, 1.0, 0.5, 1.0, 1.0, 0.5, 0.5, 0.5, 1.0, 0.5, 1.0, 0.5, 0.5, 0.5, 1.0, 0.7054, 1.0, 0.7037, 1.0, 0.5, 1.0, 0.7812, 0.9029, 0.7812, 0.9083, 0.8125, 0.9083, 0.8125, 0.9029, 0.75, 0.9029, 0.75, 0.9083, 0.7812, 0.9083, 0.7812, 0.9029, 0.8125, 0.9029, 0.8125, 0.9083, 0.8438, 0.9083, 0.8438, 0.9029, 0.375, 0.9083, 0.375, 0.9029, 0.3547, 0.9029, 0.3579, 0.9083, 0.7963, 1.0, 0.7946, 1.0, 1.0, 1.0, 1.0, 1.0, 0.7188, 0.9029, 0.7188, 0.9083, 0.75, 0.9083, 0.75, 0.9029, 0.4375, 0.9029, 0.4375, 0.9083, 0.4688, 0.9083, 0.4688, 0.9029, 0.6562, 0.9029, 0.6562, 0.9083, 0.6875, 0.9083, 0.6875, 0.9029, 0.6875, 0.9029, 0.6875, 0.9083, 0.7188, 0.9083, 0.7188, 0.9029, 0.5, 0.9029, 0.5, 0.9083, 0.5312, 0.9083, 0.5312, 0.9029, 0.5312, 0.9029, 0.5312, 0.9083, 0.5625, 0.9083, 0.5625, 0.9029, 0.625, 0.9029, 0.625, 0.9083, 0.6562, 0.9083, 0.6562, 0.9029, 0.375, 0.9029, 0.375, 0.9083, 0.4062, 0.9083, 0.4063, 0.9029, 0.4063, 0.9029, 0.4062, 0.9083, 0.4375, 0.9083, 0.4375, 0.9029, 0.4688, 0.9029, 0.4688, 0.9083, 0.5, 0.9083, 0.5, 0.9029, 0.5625, 0.9029, 0.5625, 0.9083, 0.5938, 0.9083, 0.5938, 0.9029, 0.5938, 0.9029, 0.5938, 0.9083, 0.625, 0.9083, 0.625, 0.9029, 0.8438, 0.9029, 0.8438, 0.9083, 0.8579, 0.9083, 0.8611, 0.9029, 1.0, 0.5, 0.9688, 0.5, 0.9375, 0.5, 0.9062, 0.5, 0.875, 0.5, 0.8438, 0.5, 0.8125, 0.5, 0.7812, 0.5, 0.75, 0.5, 0.7188, 0.5, 0.6875, 0.5, 0.6562, 0.5, 0.625, 0.5, 0.5938, 0.5, 0.5625, 0.5, 0.5312, 0.5, 0.5, 0.5, 0.5, 0.5, 0.5312, 0.5, 0.5625, 0.5, 0.5938, 0.5, 0.625, 0.5, 0.6562, 0.5, 0.6875, 0.5, 0.7188, 0.5, 0.75, 0.5, 0.7812, 0.5, 0.8125, 0.5, 0.8438, 0.5, 0.875, 0.5, 0.9062, 0.5, 0.9375, 0.5, 0.9688, 0.5, 1.0, 0.5, 1.0, 0.5, 0.9688, 0.5, 0.9688, 1.0, 1.0, 1.0, 0.9688, 0.5, 0.9375, 0.5, 0.9375, 1.0, 0.9688, 1.0, 0.9375, 0.5, 0.9062, 0.5, 0.9062, 1.0, 0.9375, 1.0, 0.9062, 0.5, 0.875, 0.5, 0.875, 1.0, 0.9062, 1.0, 0.875, 0.5, 0.8438, 0.5, 0.8438, 1.0, 0.875, 1.0, 0.8438, 0.5, 0.8125, 0.5, 0.8125, 1.0, 0.8438, 1.0, 0.8125, 0.5, 0.7812, 0.5, 0.7812, 1.0, 0.8125, 1.0, 0.7812, 0.5, 0.75, 0.5, 0.75, 1.0, 0.7812, 1.0, 0.75, 0.5, 0.7188, 0.5, 0.7188, 1.0, 0.75, 1.0, 0.7188, 0.5, 0.6875, 0.5, 0.6875, 1.0, 0.7188, 1.0, 0.6875, 0.5, 0.6562, 0.5, 0.6562, 1.0, 0.6875, 1.0, 0.6562, 0.5, 0.625, 0.5, 0.625, 1.0, 0.6562, 1.0, 0.625, 0.5, 0.5938, 0.5, 0.5938, 1.0, 0.625, 1.0, 0.5938, 0.5, 0.5625, 0.5, 0.5625, 1.0, 0.5938, 1.0, 0.5625, 0.5, 0.5312, 0.5, 0.5312, 1.0, 0.5625, 1.0, 0.5312, 0.5, 0.5, 0.5, 0.5, 1.0, 0.5312, 1.0, 0.9688, 1.0, 0.9375, 1.0, 0.9062, 1.0, 0.875, 1.0, 0.8438, 1.0, 0.8125, 1.0, 0.7812, 1.0, 0.75, 1.0, 0.7188, 1.0, 0.6875, 1.0, 0.6562, 1.0, 0.625, 1.0, 0.5938, 1.0, 0.5625, 1.0, 0.5312, 1.0, 0.5, 1.0, 0.7054, 1.0, 0.7057, 1.0, 0.708, 1.0, 0.7118, 1.0, 0.7169, 1.0, 0.7232, 1.0, 0.7304, 1.0, 0.7381, 1.0, 0.7463, 1.0, 0.7545, 1.0, 0.7626, 1.0, 0.7704, 1.0, 0.7774, 1.0, 0.7836, 1.0, 0.7887, 1.0, 0.7923, 1.0, 0.7944, 1.0, 0.7946, 1.0, 1.0, 1.0, 1.0, 0.5, 1.0, 1.0, 0.9688, 1.0, 0.9688, 0.5, 0.9688, 0.5, 0.9688, 1.0, 0.9375, 1.0, 0.9375, 0.5, 0.9375, 0.5, 0.9375, 1.0, 0.9062, 1.0, 0.9062, 0.5, 0.9062, 0.5, 0.9062, 1.0, 0.875, 1.0, 0.875, 0.5, 0.875, 0.5, 0.875, 1.0, 0.8438, 1.0, 0.8438, 0.5, 0.8438, 0.5, 0.8438, 1.0, 0.8125, 1.0, 0.8125, 0.5, 0.8125, 0.5, 0.8125, 1.0, 0.7812, 1.0, 0.7812, 0.5, 0.7812, 0.5, 0.7812, 1.0, 0.75, 1.0, 0.75, 0.5, 0.75, 0.5, 0.75, 1.0, 0.7188, 1.0, 0.7188, 0.5, 0.7188, 0.5, 0.7188, 1.0, 0.6875, 1.0, 0.6875, 0.5, 0.6875, 0.5, 0.6875, 1.0, 0.6562, 1.0, 0.6562, 0.5, 0.6562, 0.5, 0.6562, 1.0, 0.625, 1.0, 0.625, 0.5, 0.625, 0.5, 0.625, 1.0, 0.5938, 1.0, 0.5938, 0.5, 0.5938, 0.5, 0.5938, 1.0, 0.5625, 1.0, 0.5625, 0.5, 0.5625, 0.5, 0.5625, 1.0, 0.5312, 1.0, 0.5312, 0.5, 0.5312, 0.5, 0.5312, 1.0, 0.5, 1.0, 0.5, 0.5, 0.9688, 1.0, 1.0, 1.0, 0.7963, 1.0, 0.796, 1.0, 0.7939, 1.0, 0.79, 1.0, 0.7848, 1.0, 0.7784, 1.0, 0.7711, 1.0, 0.7631, 1.0, 0.7547, 1.0, 0.7461, 1.0, 0.7377, 1.0, 0.7297, 1.0, 0.7223, 1.0, 0.7158, 1.0, 0.7104, 1.0, 0.7064, 1.0, 0.7041, 1.0, 0.7037, 1.0, 0.5, 1.0, 0.5312, 1.0, 0.5625, 1.0, 0.5938, 1.0, 0.625, 1.0, 0.6562, 1.0, 0.6875, 1.0, 0.7188, 1.0, 0.75, 1.0, 0.7812, 1.0, 0.8125, 1.0, 0.8438, 1.0, 0.875, 1.0, 0.9062, 1.0, 0.9375, 1.0, 1.0, 1.0, 1.0, 1.0, 1.0, 0.5, 1.0, 0.5, 0.5, 0.5, 0.5, 0.5, 0.5, 1.0, 0.5, 1.0, 0.5, 1.0, 0.5, 1.0, 0.7037, 1.0, 0.7054, 1.0, 0.7812, 0.9029, 0.8125, 0.9029, 0.8125, 0.9083, 0.7812, 0.9083, 0.75, 0.9029, 0.7812, 0.9029, 0.7812, 0.9083, 0.75, 0.9083, 0.8125, 0.9029, 0.8438, 0.9029, 0.8438, 0.9083, 0.8125, 0.9083, 0.375, 0.9083, 0.3579, 0.9083, 0.3547, 0.9029, 0.375, 0.9029, 0.7963, 1.0, 1.0, 1.0, 1.0, 1.0, 0.7946, 1.0, 0.7188, 0.9029, 0.75, 0.9029, 0.75, 0.9083, 0.7188, 0.9083, 0.4375, 0.9029, 0.4688, 0.9029, 0.4688, 0.9083, 0.4375, 0.9083, 0.6562, 0.9029, 0.6875, 0.9029, 0.6875, 0.9083, 0.6562, 0.9083, 0.6875, 0.9029, 0.7188, 0.9029, 0.7188, 0.9083, 0.6875, 0.9083, 0.5, 0.9029, 0.5312, 0.9029, 0.5312, 0.9083, 0.5, 0.9083, 0.5312, 0.9029, 0.5625, 0.9029, 0.5625, 0.9083, 0.5312, 0.9083, 0.625, 0.9029, 0.6562, 0.9029, 0.6562, 0.9083, 0.625, 0.9083, 0.375, 0.9029, 0.4063, 0.9029, 0.4062, 0.9083, 0.375, 0.9083, 0.4063, 0.9029, 0.4375, 0.9029, 0.4375, 0.9083, 0.4062, 0.9083, 0.4688, 0.9029, 0.5, 0.9029, 0.5, 0.9083, 0.4688, 0.9083, 0.5625, 0.9029, 0.5938, 0.9029, 0.5938, 0.9083, 0.5625, 0.9083, 0.5938, 0.9029, 0.625, 0.9029, 0.625, 0.9083, 0.5938, 0.9083, 0.8438, 0.9029, 0.8611, 0.9029, 0.8579, 0.9083, 0.8438, 0.9083, 1.0, 0.5, 1.0, 0.5, 0.9688, 0.5, 0.9375, 0.5, 0.9062, 0.5, 0.875, 0.5, 0.8438, 0.5, 0.8125, 0.5, 0.7812, 0.5, 0.75, 0.5, 0.7188, 0.5, 0.6875, 0.5, 0.6562, 0.5, 0.625, 0.5, 0.5938, 0.5, 0.5625, 0.5, 0.5312, 0.5, 0.5, 0.5, 0.5, 0.5, 0.5312, 0.5, 0.5625, 0.5, 0.5938, 0.5, 0.625, 0.5, 0.6562, 0.5, 0.6875, 0.5, 0.7188, 0.5, 0.75, 0.5, 0.7812, 0.5, 0.8125, 0.5, 0.8438, 0.5, 0.875, 0.5, 0.9062, 0.5, 0.9375, 0.5, 0.9688, 0.5])
me_cylinder_010.materials.append(mat_material_008)
me_cylinder_010.update()

# ---- objects
ob_collidertunnel = bpy.data.objects.new('ColliderTunnel', me_cylinder_001)
ob_surroundertube = bpy.data.objects.new('SurrounderTube', me_cylinder_005)
ob_surroundertube_001 = bpy.data.objects.new('SurrounderTube.001', me_cylinder_009)
ob_surroundertube_002 = bpy.data.objects.new('SurrounderTube.002', me_cylinder_010)

# ---- transforms, parenting, visibility, modifiers, constraints
ob_collidertunnel.location = (0.0, 0.0, 0.0)
ob_collidertunnel.rotation_euler = (4.712, 0.0, 0.0)
ob_collidertunnel.scale = (0.2, 0.2, 135.0)
ob_surroundertube.location = (0.0, 0.0, 0.0)
ob_surroundertube.rotation_euler = (1.571, 0.893, 0.0)
ob_surroundertube.scale = (10.6, 10.6, 22.42)
ob_surroundertube_001.location = (0.0, 41.83, 0.0)
ob_surroundertube_001.rotation_euler = (1.571, 0.893, 0.0)
ob_surroundertube_001.scale = (10.6, 10.6, 21.57)
_m = ob_surroundertube_001.modifiers.new('Mirror', 'MIRROR')
ob_surroundertube_002.location = (0.0, -43.0, 0.0)
ob_surroundertube_002.rotation_euler = (1.571, 0.893, 0.0)
ob_surroundertube_002.scale = (10.6, 10.6, 21.57)
_m = ob_surroundertube_002.modifiers.new('Mirror', 'MIRROR')

# ---- collection membership
col_collection.objects.link(ob_collidertunnel)
col_collection.objects.link(ob_surroundertube)
col_collection.objects.link(ob_surroundertube_001)
col_collection.objects.link(ob_surroundertube_002)

# ---- scene / render settings (as saved in the file)
scene.frame_start = 1; scene.frame_end = 250; scene.frame_set(0)
scene.render.engine = 'BLENDER_EEVEE_NEXT'
scene.cycles.sampling_pattern = 'TABULATED_SOBOL'
scene.cycles.use_light_tree = False
scene.view_settings.view_transform = 'Filmic'
bpy.context.view_layer.update()

# ---- added for rendering (the .blend has no active camera and no usable light): camera, sun
cam_auto = bpy.data.cameras.new('AutoCamera')
cam_auto.lens = 50.0
cam_auto.sensor_width = 36.0
cam_auto.clip_end = 4435.75
ob_auto_camera = bpy.data.objects.new('AutoCamera', cam_auto)
scene.collection.objects.link(ob_auto_camera)
ob_auto_camera.location = (252.75, -303.3, 202.2)
ob_auto_camera.rotation_euler = (1.09748, -7.21219e-08, 0.694738)
scene.camera = ob_auto_camera
light_auto_sun = bpy.data.lights.new('AutoSun', 'SUN')
light_auto_sun.energy = 3.0
light_auto_sun.angle = 0.0523599
ob_auto_sun = bpy.data.objects.new('AutoSun', light_auto_sun)
scene.collection.objects.link(ob_auto_sun)
ob_auto_sun.rotation_euler = (0.872665, 0.174533, 0.523599)
bpy.context.view_layer.update()
